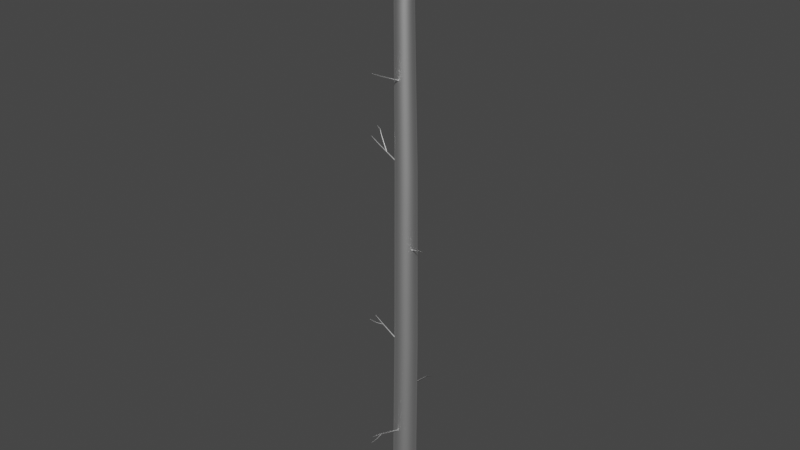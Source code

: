 # Source: Tree5_003.blend  (saved by Blender 2.91.10; exported with 4.5.12 LTS)
import bpy
from mathutils import Matrix  # noqa: F401  (used for matrix-valued properties, if any)

bpy.ops.wm.read_factory_settings(use_empty=True)
scene = bpy.context.scene
scene.name = 'Scene'

# ---- materials (node trees are filled in below, after node groups)
mat_tree005mat = bpy.data.materials.new('Tree005Mat')
mat_tree005mat.use_transparent_shadow = False
mat_tree005mat.roughness = 0.5528
mat_tree005mat.specular_intensity = 1.0
mat_tree005mat.metallic = 1.0

# ---- material node trees
mat_tree005mat.use_nodes = True; mat_tree005mat.node_tree.nodes.clear()
_N = mat_tree005mat.node_tree.nodes; _L = mat_tree005mat.node_tree.links
n0 = _N.new('ShaderNodeBsdfPrincipled'); n0.name = 'Principled BSDF'; n0.location = (10, 300)
n0.distribution = 'GGX'
n0.subsurface_method = 'BURLEY'
n0.inputs[1].default_value = 1.0
n0.inputs[2].default_value = 0.5528
n0.inputs[3].default_value = 1.45
n0.inputs[13].default_value = 1.0
n0.inputs[27].default_value = (0.0, 0.0, 0.0, 1.0)
n1 = _N.new('ShaderNodeOutputMaterial'); n1.name = 'Material Output'; n1.location = (300, 300)
n2 = _N.new('ShaderNodeNormalMap'); n2.name = 'Normal Map'; n2.location = (-300, -300)
n2.label = 'Normal/Map'
_L.new(n0.outputs[0], n1.inputs[0])
_L.new(n2.outputs[0], n0.inputs[5])
n1.is_active_output = True

# ---- world
world_world = bpy.data.worlds.new('World'); scene.world = world_world
world_world.use_nodes = True; world_world.node_tree.nodes.clear()
_N = world_world.node_tree.nodes; _L = world_world.node_tree.links
n0 = _N.new('ShaderNodeOutputWorld'); n0.name = 'World Output'; n0.location = (300, 300)
n1 = _N.new('ShaderNodeBackground'); n1.name = 'Background'; n1.location = (10, 300)
n1.inputs[0].default_value = (0.05088, 0.05088, 0.05088, 1.0)
_L.new(n1.outputs[0], n0.inputs[0])
n0.is_active_output = True
world_world.color = (0.05088, 0.05088, 0.05088)
world_world.use_sun_shadow = False
world_world.sun_shadow_jitter_overblur = 0.0

# ---- meshes
me_tree005mesh = bpy.data.meshes.new('Tree005Mesh')
me_tree005mesh.from_pydata([(-0.06472, 0.6639, 0.01576), (-0.06472, 0.6639, 1.339), (0.09684, 0.6383, 0.01576), (0.09684, 0.6383, 1.339), (0.2426, 0.564, 0.01576), (0.2426, 0.564, 1.339), (0.3582, 0.4483, 0.01576), (0.3582, 0.4483, 1.339), (0.4325, 0.3026, 0.01576), (0.4325, 0.3026, 1.339), (0.4581, 0.141, 0.01576), (0.4581, 0.141, 1.339), (0.4325, -0.02051, 0.01576), (0.4325, -0.02051, 1.339), (0.3582, -0.1663, 0.01576), (0.3582, -0.1663, 1.339), (0.2426, -0.2819, 0.01576), (0.2426, -0.2819, 1.339), (0.09684, -0.3562, 0.01576), (0.09684, -0.3562, 1.339), (-0.06472, -0.3818, 0.01576), (-0.06472, -0.3818, 1.339), (-0.2263, -0.3562, 0.01576), (-0.2263, -0.3562, 1.339), (-0.372, -0.2819, 0.01576), (-0.372, -0.2819, 1.339), (-0.4877, -0.1663, 0.01576), (-0.4877, -0.1663, 1.339), (-0.5619, -0.02051, 0.01576), (-0.5619, -0.02051, 1.339), (-0.5875, 0.141, 0.01576), (-0.5875, 0.141, 1.339), (-0.5619, 0.3026, 0.01576), (-0.5619, 0.3026, 1.339), (-0.4877, 0.4483, 0.01576), (-0.4877, 0.4483, 1.339), (-0.372, 0.564, 0.01576), (-0.372, 0.564, 1.339), (-0.2263, 0.6383, 0.01576), (-0.2263, 0.6383, 1.339), (-0.001505, 0.6404, 7.882), (0.1528, 0.616, 7.882), (0.292, 0.545, 7.882), (0.4025, 0.4346, 7.882), (0.4734, 0.2954, 7.882), (0.4978, 0.141, 7.882), (0.4734, -0.01326, 7.882), (0.4025, -0.1525, 7.882), (0.292, -0.2629, 7.882), (0.1528, -0.3339, 7.882), (-0.001505, -0.3583, 7.882), (-0.1558, -0.3339, 7.882), (-0.295, -0.2629, 7.882), (-0.4055, -0.1525, 7.882), (-0.4764, -0.01326, 7.882), (-0.5009, 0.141, 7.882), (-0.4764, 0.2954, 7.882), (-0.4055, 0.4346, 7.882), (-0.295, 0.545, 7.882), (-0.1558, 0.616, 7.882), (-0.02258, 0.5983, 16.21), (0.1187, 0.5759, 16.21), (0.2462, 0.5109, 16.21), (0.3473, 0.4098, 16.21), (0.4123, 0.2823, 16.21), (0.4347, 0.141, 16.21), (0.4123, -0.0002468, 16.21), (0.3473, -0.1277, 16.21), (0.2462, -0.2289, 16.21), (0.1187, -0.2938, 16.21), (-0.02258, -0.3162, 16.21), (-0.1639, -0.2938, 16.21), (-0.2913, -0.2289, 16.21), (-0.3925, -0.1277, 16.21), (-0.4574, -0.0002464, 16.21), (-0.4798, 0.141, 16.21), (-0.4574, 0.2823, 16.21), (-0.3925, 0.4098, 16.21), (-0.2913, 0.5109, 16.21), (-0.1639, 0.5759, 16.21), (-0.1279, 0.5358, 22.97), (-0.005957, 0.5165, 22.97), (0.1041, 0.4604, 22.97), (0.1914, 0.3731, 22.97), (0.2475, 0.263, 22.97), (0.2668, 0.141, 22.97), (0.2475, 0.01907, 22.97), (0.1914, -0.09097, 22.97), (0.1041, -0.1783, 22.97), (-0.005958, -0.2344, 22.97), (-0.1279, -0.2537, 22.97), (-0.2499, -0.2344, 22.97), (-0.36, -0.1783, 22.97), (-0.4473, -0.09097, 22.97), (-0.5033, 0.01907, 22.97), (-0.5227, 0.141, 22.97), (-0.5033, 0.263, 22.97), (-0.4473, 0.3731, 22.97), (-0.3599, 0.4604, 22.97), (-0.2499, 0.5165, 22.97), (0.06171, 0.4593, 27.46), (0.1601, 0.4437, 27.46), (0.2488, 0.3985, 27.46), (0.3192, 0.3281, 27.46), (0.3644, 0.2394, 27.46), (0.38, 0.141, 27.46), (0.3644, 0.0427, 27.46), (0.3192, -0.04602, 27.46), (0.2488, -0.1164, 27.46), (0.1601, -0.1616, 27.46), (0.06171, -0.1772, 27.46), (-0.03664, -0.1616, 27.46), (-0.1254, -0.1164, 27.46), (-0.1958, -0.04602, 27.46), (-0.241, 0.0427, 27.46), (-0.2565, 0.141, 27.46), (-0.241, 0.2394, 27.46), (-0.1958, 0.3281, 27.46), (-0.1254, 0.3985, 27.46), (-0.03664, 0.4437, 27.46), (-0.2159, 0.1573, 21.27), (-0.8473, 1.56, 21.09), (-0.221, 0.1515, 21.25), (-0.8486, 1.558, 21.08), (-0.2179, 0.1497, 21.23), (-0.8478, 1.558, 21.08), (-0.2074, 0.1525, 21.22), (-0.8451, 1.559, 21.07), (-0.1923, 0.1591, 21.21), (-0.8412, 1.56, 21.07), (-0.1767, 0.1678, 21.21), (-0.8371, 1.562, 21.07), (-0.1648, 0.1761, 21.22), (-0.8341, 1.565, 21.08), (-0.1596, 0.1819, 21.24), (-0.8327, 1.566, 21.08), (-0.1627, 0.1837, 21.26), (-0.8335, 1.567, 21.08), (-0.1732, 0.1809, 21.27), (-0.8362, 1.566, 21.09), (-0.1883, 0.1743, 21.28), (-0.8401, 1.564, 21.09), (-0.2039, 0.1656, 21.28), (-0.8442, 1.562, 21.09), (-0.491, 0.7254, 21.18), (-0.4951, 0.7207, 21.16), (-0.4926, 0.7193, 21.15), (-0.4841, 0.7216, 21.14), (-0.472, 0.7269, 21.13), (-0.4594, 0.7339, 21.13), (-0.4497, 0.7406, 21.14), (-0.4456, 0.7453, 21.16), (-0.4481, 0.7467, 21.17), (-0.4566, 0.7444, 21.18), (-0.4687, 0.7391, 21.19), (-0.4813, 0.7322, 21.19), (-0.6812, 1.208, 21.15), (-0.6843, 1.204, 21.14), (-0.6824, 1.203, 21.13), (-0.676, 1.205, 21.12), (-0.6668, 1.209, 21.12), (-0.6572, 1.214, 21.12), (-0.6499, 1.219, 21.12), (-0.6468, 1.223, 21.13), (-0.6487, 1.224, 21.15), (-0.6551, 1.222, 21.15), (-0.6643, 1.218, 21.16), (-0.6738, 1.213, 21.16), (0.2698, 0.07386, 25.99), (1.291, 0.3333, 25.93), (0.2736, 0.0528, 25.98), (1.291, 0.3292, 25.92), (0.2784, 0.03268, 25.99), (1.292, 0.3252, 25.93), (0.2828, 0.01888, 26.01), (1.293, 0.3225, 25.93), (0.2857, 0.0151, 26.03), (1.294, 0.3217, 25.93), (0.2863, 0.02236, 26.05), (1.294, 0.3231, 25.94), (0.2844, 0.03871, 26.06), (1.293, 0.3264, 25.94), (0.2805, 0.05977, 26.07), (1.293, 0.3305, 25.94), (0.2757, 0.0799, 26.06), (1.292, 0.3345, 25.94), (0.2713, 0.0937, 26.04), (1.291, 0.3373, 25.94), (0.2684, 0.09748, 26.02), (1.29, 0.338, 25.93), (0.2678, 0.09022, 26.0), (1.29, 0.3366, 25.93), (0.681, 0.07517, 25.9), (0.6835, 0.06177, 25.9), (0.6865, 0.04896, 25.9), (0.6893, 0.04018, 25.91), (0.6912, 0.03778, 25.93), (0.6915, 0.0424, 25.94), (0.6903, 0.05281, 25.95), (0.6879, 0.06621, 25.95), (0.6848, 0.07901, 25.95), (0.682, 0.08779, 25.94), (0.6801, 0.0902, 25.92), (0.6798, 0.08558, 25.91), (-0.0288, -0.06512, 19.97), (-0.2397, -1.6, 20.66), (-0.02922, -0.07247, 19.96), (-0.2398, -1.601, 20.66), (-0.0385, -0.07785, 19.94), (-0.2422, -1.603, 20.65), (-0.05414, -0.07982, 19.93), (-0.2463, -1.603, 20.65), (-0.07196, -0.07785, 19.93), (-0.2509, -1.603, 20.65), (-0.08717, -0.07247, 19.94), (-0.2548, -1.601, 20.65), (-0.09572, -0.06512, 19.95), (-0.257, -1.6, 20.65), (-0.09529, -0.05777, 19.97), (-0.2569, -1.598, 20.66), (-0.08602, -0.05239, 19.98), (-0.2545, -1.596, 20.66), (-0.07038, -0.05042, 19.99), (-0.2505, -1.596, 20.67), (-0.05256, -0.05239, 19.99), (-0.2459, -1.596, 20.67), (-0.03734, -0.05777, 19.99), (-0.2419, -1.598, 20.66), (-0.1816, -1.248, 20.49), (-0.1818, -1.253, 20.48), (-0.1875, -1.256, 20.47), (-0.1971, -1.257, 20.47), (-0.208, -1.256, 20.47), (-0.2173, -1.253, 20.47), (-0.2225, -1.248, 20.48), (-0.2222, -1.244, 20.49), (-0.2166, -1.241, 20.5), (-0.207, -1.239, 20.5), (-0.1961, -1.241, 20.5), (-0.1868, -1.244, 20.5), (-0.1647, -1.317, 3.984), (-0.2451, -1.913, 3.808), (-0.1663, -1.315, 3.978), (-0.2456, -1.912, 3.806), (-0.171, -1.314, 3.973), (-0.2472, -1.912, 3.805), (-0.1775, -1.312, 3.971), (-0.2495, -1.912, 3.804), (-0.1841, -1.312, 3.973), (-0.2517, -1.911, 3.805), (-0.189, -1.312, 3.978), (-0.2534, -1.912, 3.806), (-0.1909, -1.314, 3.984), (-0.2541, -1.912, 3.808), (-0.1893, -1.315, 3.991), (-0.2535, -1.912, 3.811), (-0.1846, -1.317, 3.995), (-0.2519, -1.913, 3.812), (-0.1781, -1.318, 3.997), (-0.2497, -1.913, 3.813), (-0.1715, -1.318, 3.995), (-0.2474, -1.914, 3.812), (-0.1666, -1.318, 3.991), (-0.2457, -1.913, 3.811), (-0.1998, -1.584, 3.874), (-0.2011, -1.583, 3.869), (-0.2047, -1.582, 3.865), (-0.2097, -1.581, 3.864), (-0.2148, -1.581, 3.865), (-0.2186, -1.581, 3.869), (-0.2201, -1.582, 3.874), (-0.2189, -1.583, 3.879), (-0.2153, -1.584, 3.883), (-0.2102, -1.585, 3.884), (-0.2051, -1.585, 3.883), (-0.2013, -1.585, 3.879), (-0.003875, -0.3689, 3.703), (-0.2295, -1.82, 4.096), (-0.008798, -0.371, 3.686), (-0.2308, -1.821, 4.092), (-0.02162, -0.3714, 3.674), (-0.2341, -1.821, 4.089), (-0.0389, -0.37, 3.669), (-0.2385, -1.821, 4.087), (-0.05601, -0.3673, 3.674), (-0.243, -1.82, 4.089), (-0.06836, -0.3638, 3.686), (-0.2462, -1.819, 4.092), (-0.07266, -0.3606, 3.703), (-0.2473, -1.818, 4.096), (-0.06773, -0.3586, 3.72), (-0.246, -1.818, 4.101), (-0.05491, -0.3582, 3.733), (-0.2427, -1.818, 4.104), (-0.03763, -0.3595, 3.738), (-0.2382, -1.818, 4.105), (-0.02052, -0.3623, 3.733), (-0.2338, -1.819, 4.104), (-0.008166, -0.3657, 3.72), (-0.2306, -1.82, 4.101), (-0.1712, -1.437, 4.023), (-0.1742, -1.439, 4.013), (-0.182, -1.439, 4.005), (-0.1926, -1.438, 4.002), (-0.203, -1.436, 4.005), (-0.2106, -1.434, 4.013), (-0.2132, -1.432, 4.023), (-0.2102, -1.431, 4.033), (-0.2024, -1.431, 4.041), (-0.1918, -1.432, 4.044), (-0.1813, -1.433, 4.041), (-0.1738, -1.435, 4.033), (0.004372, 0.5786, 5.725), (0.0009038, 1.966, 5.372), (0.01193, 0.5733, 5.71), (0.002858, 1.965, 5.368), (0.02661, 0.5702, 5.7), (0.00665, 1.964, 5.366), (0.04446, 0.57, 5.698), (0.01126, 1.964, 5.365), (0.06071, 0.5729, 5.705), (0.01546, 1.965, 5.367), (0.07101, 0.578, 5.719), (0.01813, 1.966, 5.371), (0.07259, 0.584, 5.736), (0.01853, 1.968, 5.375), (0.06503, 0.5893, 5.751), (0.01658, 1.969, 5.379), (0.05035, 0.5924, 5.761), (0.01279, 1.97, 5.381), (0.0325, 0.5926, 5.763), (0.008173, 1.97, 5.382), (0.01625, 0.5897, 5.756), (0.003972, 1.969, 5.38), (0.005951, 0.5846, 5.742), (0.001313, 1.968, 5.376), (0.0006034, 1.583, 5.573), (0.005225, 1.58, 5.564), (0.01419, 1.578, 5.558), (0.02511, 1.578, 5.557), (0.03504, 1.58, 5.561), (0.04134, 1.583, 5.569), (0.0423, 1.587, 5.58), (0.03768, 1.59, 5.589), (0.02871, 1.592, 5.595), (0.0178, 1.592, 5.596), (0.007862, 1.59, 5.592), (0.001568, 1.587, 5.583), (-1.091, -0.1001, 8.706), (-1.713, -0.2414, 8.777), (-1.092, -0.1038, 8.7), (-1.713, -0.2427, 8.775), (-1.093, -0.1041, 8.693), (-1.714, -0.2428, 8.773), (-1.095, -0.101, 8.688), (-1.714, -0.2417, 8.771), (-1.096, -0.09536, 8.684), (-1.715, -0.2398, 8.77), (-1.097, -0.08863, 8.684), (-1.715, -0.2375, 8.77), (-1.098, -0.08264, 8.687), (-1.715, -0.2354, 8.771), (-1.097, -0.07899, 8.693), (-1.715, -0.2342, 8.773), (-1.096, -0.07866, 8.7), (-1.715, -0.234, 8.775), (-1.094, -0.08174, 8.706), (-1.714, -0.2351, 8.777), (-1.093, -0.0874, 8.709), (-1.714, -0.237, 8.778), (-1.092, -0.09413, 8.709), (-1.713, -0.2394, 8.778), (-1.384, -0.1943, 8.715), (-1.384, -0.1972, 8.711), (-1.385, -0.1974, 8.705), (-1.387, -0.195, 8.701), (-1.388, -0.1906, 8.698), (-1.389, -0.1854, 8.698), (-1.389, -0.1808, 8.7), (-1.389, -0.1779, 8.705), (-1.388, -0.1777, 8.71), (-1.386, -0.1801, 8.715), (-1.385, -0.1845, 8.717), (-1.384, -0.1897, 8.717), (-0.0265, -0.2305, 8.244), (-1.563, -0.02848, 8.931), (-0.03375, -0.2402, 8.231), (-1.565, -0.031, 8.927), (-0.04134, -0.2412, 8.215), (-1.567, -0.03125, 8.923), (-0.04723, -0.2332, 8.2), (-1.568, -0.02917, 8.919), (-0.04984, -0.2183, 8.19), (-1.569, -0.02532, 8.917), (-0.04848, -0.2005, 8.189), (-1.568, -0.02072, 8.916), (-0.04351, -0.1846, 8.195), (-1.567, -0.01661, 8.918), (-0.03626, -0.1748, 8.208), (-1.565, -0.01409, 8.922), (-0.02867, -0.1738, 8.225), (-1.563, -0.01383, 8.926), (-0.02278, -0.1819, 8.239), (-1.562, -0.01591, 8.93), (-0.02016, -0.1968, 8.249), (-1.561, -0.01977, 8.932), (-0.02152, -0.2146, 8.251), (-1.561, -0.02437, 8.932), (-0.8333, -0.1289, 8.605), (-0.8379, -0.138, 8.597), (-0.8434, -0.1415, 8.586), (-0.8483, -0.1384, 8.575), (-0.8512, -0.1297, 8.566), (-0.8515, -0.1175, 8.562), (-0.849, -0.1052, 8.564), (-0.8444, -0.09612, 8.572), (-0.8389, -0.09263, 8.583), (-0.834, -0.09569, 8.594), (-0.8311, -0.1045, 8.603), (-0.8308, -0.1166, 8.607), (-0.7426, 0.9042, 10.89), (-1.006, 1.378, 10.58), (-0.7386, 0.909, 10.9), (-1.004, 1.38, 10.58), (-0.7373, 0.9135, 10.9), (-1.004, 1.381, 10.58), (-0.7392, 0.9166, 10.91), (-1.005, 1.382, 10.58), (-0.7437, 0.9174, 10.91), (-1.006, 1.383, 10.58), (-0.7496, 0.9158, 10.91), (-1.008, 1.382, 10.59), (-0.7553, 0.912, 10.91), (-1.01, 1.381, 10.59), (-0.7593, 0.9072, 10.91), (-1.012, 1.379, 10.58), (-0.7606, 0.9027, 10.91), (-1.012, 1.378, 10.58), (-0.7587, 0.8996, 10.9), (-1.011, 1.376, 10.58), (-0.7542, 0.8988, 10.9), (-1.01, 1.376, 10.58), (-0.7483, 0.9005, 10.89), (-1.008, 1.377, 10.58), (-0.8406, 1.141, 10.75), (-0.8375, 1.144, 10.76), (-0.8366, 1.148, 10.76), (-0.8381, 1.15, 10.76), (-0.8415, 1.151, 10.77), (-0.8461, 1.15, 10.77), (-0.8505, 1.147, 10.77), (-0.8537, 1.143, 10.77), (-0.8546, 1.14, 10.76), (-0.8531, 1.137, 10.76), (-0.8496, 1.137, 10.76), (-0.8451, 1.138, 10.75), (0.002533, 0.564, 11.42), (-1.126, 1.101, 10.6), (0.009345, 0.5801, 11.42), (-1.124, 1.105, 10.6), (0.009836, 0.5947, 11.43), (-1.124, 1.109, 10.61), (0.003874, 0.6038, 11.45), (-1.126, 1.111, 10.61), (-0.006945, 0.6049, 11.46), (-1.128, 1.112, 10.61), (-0.01972, 0.5979, 11.47), (-1.132, 1.11, 10.62), (-0.03103, 0.5845, 11.48), (-1.135, 1.107, 10.62), (-0.03784, 0.5684, 11.47), (-1.136, 1.102, 10.62), (-0.03833, 0.5538, 11.46), (-1.136, 1.099, 10.61), (-0.03237, 0.5447, 11.45), (-1.135, 1.096, 10.61), (-0.02155, 0.5436, 11.43), (-1.132, 1.096, 10.61), (-0.008775, 0.5506, 11.42), (-1.129, 1.098, 10.6), (-0.8369, 0.9388, 10.82), (-0.8327, 0.9486, 10.82), (-0.8324, 0.9575, 10.82), (-0.836, 0.9631, 10.83), (-0.8427, 0.9638, 10.84), (-0.8505, 0.9595, 10.85), (-0.8574, 0.9513, 10.85), (-0.8615, 0.9415, 10.85), (-0.8618, 0.9326, 10.84), (-0.8582, 0.927, 10.83), (-0.8516, 0.9263, 10.82), (-0.8438, 0.9306, 10.82), (-0.8732, -0.05574, 16.83), (-1.578, 0.1999, 17.7), (-0.8811, -0.05468, 16.82), (-1.58, 0.2002, 17.7), (-0.8869, -0.04886, 16.81), (-1.581, 0.2014, 17.7), (-0.889, -0.03984, 16.81), (-1.582, 0.2034, 17.7), (-0.8869, -0.03003, 16.81), (-1.581, 0.2055, 17.7), (-0.8811, -0.02208, 16.81), (-1.58, 0.2072, 17.7), (-0.8732, -0.01809, 16.82), (-1.578, 0.2081, 17.7), (-0.8652, -0.01915, 16.82), (-1.577, 0.2078, 17.7), (-0.8594, -0.02497, 16.83), (-1.575, 0.2066, 17.7), (-0.8573, -0.03399, 16.83), (-1.575, 0.2046, 17.7), (-0.8594, -0.04379, 16.83), (-1.575, 0.2025, 17.7), (-0.8652, -0.05175, 16.83), (-1.577, 0.2008, 17.7), (-1.301, 0.1145, 17.42), (-1.307, 0.1153, 17.42), (-1.312, 0.1198, 17.41), (-1.313, 0.1266, 17.41), (-1.312, 0.1341, 17.41), (-1.307, 0.1401, 17.41), (-1.301, 0.1432, 17.42), (-1.295, 0.1424, 17.42), (-1.291, 0.1379, 17.43), (-1.289, 0.1311, 17.43), (-1.291, 0.1236, 17.43), (-1.295, 0.1176, 17.43), (-1.39, 0.1688, 17.6), (-1.393, 0.1692, 17.59), (-1.395, 0.1713, 17.59), (-1.396, 0.1747, 17.59), (-1.395, 0.1784, 17.59), (-1.393, 0.1814, 17.59), (-1.39, 0.1829, 17.59), (-1.387, 0.1825, 17.6), (-1.384, 0.1803, 17.6), (-1.384, 0.1769, 17.6), (-1.384, 0.1732, 17.6), (-1.387, 0.1703, 17.6), (-0.241, -0.1408, 16.55), (-1.775, 0.07012, 17.24), (-0.2484, -0.1404, 16.53), (-1.777, 0.07023, 17.23), (-0.2537, -0.1311, 16.52), (-1.779, 0.07263, 17.23), (-0.2557, -0.1155, 16.51), (-1.779, 0.07667, 17.23), (-0.2537, -0.09765, 16.51), (-1.779, 0.08128, 17.22), (-0.2484, -0.08243, 16.52), (-1.777, 0.08521, 17.23), (-0.241, -0.07389, 16.53), (-1.775, 0.08742, 17.23), (-0.2337, -0.07431, 16.55), (-1.774, 0.08731, 17.23), (-0.2283, -0.08359, 16.56), (-1.772, 0.08491, 17.24), (-0.2263, -0.09923, 16.57), (-1.772, 0.08087, 17.24), (-0.2283, -0.117, 16.57), (-1.772, 0.07626, 17.24), (-0.2337, -0.1323, 16.56), (-1.774, 0.07233, 17.24), (-1.424, 0.01198, 17.07), (-1.429, 0.01224, 17.06), (-1.432, 0.01791, 17.05), (-1.433, 0.02747, 17.04), (-1.432, 0.03836, 17.04), (-1.429, 0.04766, 17.05), (-1.424, 0.05288, 17.05), (-1.42, 0.05262, 17.06), (-1.416, 0.04696, 17.07), (-1.415, 0.03739, 17.08), (-1.416, 0.0265, 17.08), (-1.42, 0.0172, 17.07), (0.3768, 0.04176, 12.81), (1.256, -0.3363, 13.15), (0.383, 0.04693, 12.8), (1.258, -0.3354, 13.15), (0.3875, 0.04608, 12.78), (1.258, -0.3356, 13.14), (0.3891, 0.03943, 12.77), (1.259, -0.3367, 13.14), (0.3875, 0.02877, 12.77), (1.258, -0.3385, 13.14), (0.383, 0.01696, 12.77), (1.258, -0.3406, 13.14), (0.3768, 0.007149, 12.77), (1.256, -0.3423, 13.14), (0.3707, 0.001978, 12.78), (1.255, -0.3431, 13.14), (0.3662, 0.002831, 12.79), (1.255, -0.343, 13.15), (0.3646, 0.009478, 12.8), (1.254, -0.3419, 13.15), (0.3662, 0.02014, 12.81), (1.255, -0.34, 13.15), (0.3707, 0.03195, 12.81), (1.255, -0.338, 13.15), (1.039, -0.3195, 13.14), (1.041, -0.3179, 13.13), (1.043, -0.3182, 13.13), (1.043, -0.3202, 13.13), (1.043, -0.3233, 13.12), (1.041, -0.3269, 13.12), (1.039, -0.3298, 13.13), (1.038, -0.3314, 13.13), (1.036, -0.3311, 13.13), (1.036, -0.3291, 13.13), (1.036, -0.3259, 13.14), (1.038, -0.3224, 13.14), (0.8387, -0.2092, 13.03), (1.145, -0.5913, 13.4), (0.8428, -0.2084, 13.03), (1.147, -0.5909, 13.4), (0.8458, -0.2096, 13.03), (1.148, -0.5915, 13.4), (0.8469, -0.2125, 13.02), (1.148, -0.5927, 13.4), (0.8458, -0.2163, 13.02), (1.148, -0.5943, 13.4), (0.8428, -0.22, 13.02), (1.147, -0.5959, 13.4), (0.8387, -0.2225, 13.02), (1.145, -0.597, 13.4), (0.8346, -0.2233, 13.02), (1.143, -0.5974, 13.4), (0.8316, -0.2221, 13.03), (1.142, -0.5968, 13.4), (0.8305, -0.2192, 13.03), (1.141, -0.5956, 13.4), (0.8316, -0.2154, 13.03), (1.142, -0.594, 13.4), (0.8346, -0.2117, 13.03), (1.143, -0.5924, 13.4), (0.9662, -0.4266, 13.24), (0.9698, -0.4259, 13.24), (0.9725, -0.427, 13.24), (0.9734, -0.4296, 13.24), (0.9725, -0.4329, 13.23), (0.9698, -0.4362, 13.23), (0.9662, -0.4384, 13.23), (0.9626, -0.4391, 13.23), (0.96, -0.4381, 13.24), (0.959, -0.4355, 13.24), (0.96, -0.4321, 13.24), (0.9626, -0.4289, 13.25)], [], [(38, 39, 1), (0, 38, 1), (0, 1, 3), (0, 3, 2), (2, 3, 5), (7, 6, 4), (5, 7, 4), (2, 5, 4), (6, 7, 9), (11, 10, 8), (9, 11, 8), (6, 9, 8), (10, 11, 13), (15, 14, 12), (13, 15, 12), (10, 13, 12), (14, 15, 17), (19, 18, 16), (17, 19, 16), (14, 17, 16), (18, 19, 21), (23, 22, 20), (21, 23, 20), (18, 21, 20), (22, 23, 25), (27, 26, 24), (25, 27, 24), (22, 25, 24), (26, 27, 29), (31, 30, 28), (29, 31, 28), (26, 29, 28), (30, 31, 33), (35, 34, 32), (33, 35, 32), (30, 33, 32), (34, 35, 37), (39, 38, 36), (37, 39, 36), (34, 37, 36), (25, 23, 51), (25, 51, 52), (27, 25, 52), (27, 52, 53), (37, 35, 57), (37, 57, 58), (58, 59, 39), (37, 58, 39), (1, 39, 59), (1, 59, 40), (3, 1, 40), (3, 40, 41), (13, 11, 45), (13, 45, 46), (46, 47, 15), (13, 46, 15), (21, 19, 49), (21, 49, 50), (23, 21, 50), (23, 50, 51), (33, 31, 55), (33, 55, 56), (56, 57, 35), (33, 56, 35), (9, 7, 43), (9, 43, 44), (44, 45, 11), (9, 44, 11), (17, 15, 47), (17, 47, 48), (19, 17, 48), (19, 48, 49), (29, 27, 53), (29, 53, 54), (54, 55, 31), (29, 54, 31), (5, 3, 41), (5, 41, 42), (42, 43, 7), (5, 42, 7), (56, 55, 75), (56, 75, 76), (76, 77, 57), (56, 76, 57), (48, 47, 67), (48, 67, 68), (49, 48, 68), (49, 68, 69), (42, 41, 61), (42, 61, 62), (62, 63, 43), (42, 62, 43), (50, 49, 69), (50, 69, 70), (70, 71, 51), (50, 70, 51), (58, 57, 77), (58, 77, 78), (78, 79, 59), (58, 78, 59), (44, 43, 63), (44, 63, 64), (64, 65, 45), (44, 64, 45), (52, 51, 71), (52, 71, 72), (72, 73, 53), (52, 72, 53), (40, 59, 79), (40, 79, 60), (60, 61, 41), (40, 60, 41), (46, 45, 65), (46, 65, 66), (66, 67, 47), (46, 66, 47), (54, 53, 73), (54, 73, 74), (74, 75, 55), (54, 74, 55), (72, 71, 91), (72, 91, 92), (73, 72, 92), (73, 92, 93), (66, 65, 85), (66, 85, 86), (86, 87, 67), (66, 86, 67), (74, 73, 93), (74, 93, 94), (94, 95, 75), (74, 94, 75), (68, 67, 87), (68, 87, 88), (88, 89, 69), (68, 88, 69), (60, 79, 99), (60, 99, 80), (61, 60, 80), (61, 80, 81), (76, 75, 95), (76, 95, 96), (96, 97, 77), (76, 96, 77), (62, 61, 81), (62, 81, 82), (82, 83, 63), (62, 82, 63), (70, 69, 89), (70, 89, 90), (90, 91, 71), (70, 90, 71), (78, 77, 97), (78, 97, 98), (98, 99, 79), (78, 98, 79), (64, 63, 83), (64, 83, 84), (84, 85, 65), (64, 84, 65), (90, 89, 109), (90, 109, 110), (110, 111, 91), (90, 110, 91), (82, 81, 101), (82, 101, 102), (83, 82, 102), (83, 102, 103), (98, 97, 117), (98, 117, 118), (118, 119, 99), (98, 118, 99), (84, 83, 103), (84, 103, 104), (104, 105, 85), (84, 104, 85), (92, 91, 111), (92, 111, 112), (112, 113, 93), (92, 112, 93), (80, 99, 119), (80, 119, 100), (100, 101, 81), (80, 100, 81), (86, 85, 105), (86, 105, 106), (106, 107, 87), (86, 106, 87), (94, 93, 113), (94, 113, 114), (114, 115, 95), (94, 114, 95), (88, 87, 107), (88, 107, 108), (108, 109, 89), (88, 108, 89), (96, 95, 115), (96, 115, 116), (116, 117, 97), (96, 116, 97), (121, 123, 156, 167), (123, 125, 157, 156), (127, 129, 159, 158), (157, 125, 127, 158), (137, 139, 164, 163), (163, 162, 135, 137), (162, 161, 133, 135), (161, 160, 131, 133), (159, 129, 131, 160), (166, 165, 141, 143), (164, 139, 141, 165), (140, 155, 144, 142), (145, 146, 122, 120), (142, 144, 145, 120), (134, 152, 153, 136), (153, 154, 138, 136), (154, 155, 140, 138), (128, 126, 148, 149), (149, 150, 130, 128), (150, 151, 132, 130), (151, 152, 134, 132), (124, 147, 148, 126), (146, 147, 124, 122), (154, 167, 156, 155), (157, 158, 145, 144), (155, 156, 157, 144), (151, 164, 165, 152), (165, 166, 153, 152), (166, 167, 154, 153), (148, 147, 160, 161), (161, 162, 149, 148), (162, 163, 150, 149), (163, 164, 151, 150), (146, 159, 160, 147), (158, 159, 146, 145), (175, 177, 195, 194), (193, 173, 175, 194), (181, 183, 198, 197), (197, 196, 179, 181), (195, 177, 179, 196), (185, 187, 200, 199), (198, 183, 185, 199), (192, 203, 169, 171), (203, 202, 191, 169), (202, 201, 189, 191), (200, 187, 189, 201), (186, 184, 200, 201), (188, 186, 201, 202), (190, 188, 202, 203), (192, 168, 190, 203), (192, 193, 170, 168), (182, 180, 198, 199), (200, 184, 182, 199), (176, 174, 195, 196), (178, 176, 196, 197), (198, 180, 178, 197), (172, 170, 193, 194), (195, 174, 172, 194), (205, 207, 228, 239), (207, 209, 229, 228), (211, 213, 231, 230), (229, 209, 211, 230), (215, 217, 233, 232), (231, 213, 215, 232), (219, 221, 235, 234), (233, 217, 219, 234), (238, 237, 225, 227), (237, 236, 223, 225), (235, 221, 223, 236), (218, 235, 236, 220), (220, 236, 237, 222), (222, 237, 238, 224), (239, 226, 224, 238), (214, 233, 234, 216), (235, 218, 216, 234), (210, 231, 232, 212), (233, 214, 212, 232), (206, 229, 230, 208), (231, 210, 208, 230), (228, 204, 226, 239), (245, 247, 266, 265), (264, 243, 245, 265), (249, 251, 268, 267), (266, 247, 249, 267), (253, 255, 270, 269), (268, 251, 253, 269), (257, 259, 272, 271), (270, 255, 257, 271), (261, 263, 274, 273), (272, 259, 261, 273), (274, 263, 241, 275), (262, 260, 274, 275), (264, 240, 262, 275), (258, 256, 272, 273), (274, 260, 258, 273), (254, 252, 270, 271), (272, 256, 254, 271), (250, 248, 268, 269), (270, 252, 250, 269), (246, 244, 266, 267), (268, 248, 246, 267), (242, 240, 264, 265), (266, 244, 242, 265), (279, 301, 300, 277), (279, 281, 302, 301), (283, 303, 302, 281), (283, 285, 304, 303), (287, 305, 304, 285), (287, 289, 306, 305), (291, 307, 306, 289), (291, 293, 308, 307), (295, 309, 308, 293), (295, 297, 310, 309), (299, 311, 310, 297), (299, 277, 300, 311), (300, 301, 298, 296), (309, 310, 292, 290), (276, 302, 303, 278), (292, 310, 311, 294), (307, 308, 288, 286), (288, 308, 309, 290), (305, 306, 284, 282), (284, 306, 307, 286), (303, 304, 280, 278), (280, 304, 305, 282), (301, 302, 276, 298), (311, 300, 296, 294), (313, 315, 336, 347), (319, 321, 339, 338), (338, 337, 317, 319), (336, 315, 317, 337), (323, 325, 341, 340), (339, 321, 323, 340), (327, 329, 343, 342), (341, 325, 327, 342), (346, 345, 333, 335), (345, 344, 331, 333), (343, 329, 331, 344), (347, 336, 332, 330), (344, 345, 326, 324), (337, 338, 312, 334), (326, 345, 346, 328), (342, 343, 322, 320), (322, 343, 344, 324), (340, 341, 318, 316), (318, 341, 342, 320), (336, 337, 334, 332), (338, 339, 314, 312), (314, 339, 340, 316), (355, 357, 375, 374), (374, 373, 353, 355), (372, 351, 353, 373), (363, 365, 379, 378), (378, 377, 361, 363), (377, 376, 359, 361), (375, 357, 359, 376), (367, 369, 381, 380), (379, 365, 367, 380), (383, 382, 371, 349), (381, 369, 371, 382), (368, 366, 381, 382), (370, 368, 382, 383), (372, 348, 370, 383), (364, 362, 379, 380), (381, 366, 364, 380), (360, 358, 377, 378), (379, 362, 360, 378), (356, 354, 375, 376), (377, 358, 356, 376), (350, 348, 372, 373), (352, 350, 373, 374), (375, 354, 352, 374), (395, 413, 412, 393), (395, 397, 414, 413), (399, 415, 414, 397), (399, 401, 416, 415), (403, 417, 416, 401), (403, 405, 418, 417), (407, 419, 418, 405), (387, 389, 410, 409), (391, 411, 410), (389, 391, 410), (385, 387, 409, 408), (407, 385, 408, 419), (418, 419, 404, 402), (415, 416, 398, 396), (398, 416, 417, 400), (413, 414, 394, 392), (394, 414, 415, 396), (390, 412, 413, 392), (419, 408, 406, 404), (408, 409, 384, 406), (409, 410, 386, 384), (410, 411, 388, 386), (388, 411, 412, 390), (425, 427, 446, 445), (444, 423, 425, 445), (433, 435, 450, 449), (449, 448, 431, 433), (448, 447, 429, 431), (446, 427, 429, 447), (441, 443, 454, 453), (453, 452, 439, 441), (452, 451, 437, 439), (450, 435, 437, 451), (454, 443, 421, 455), (438, 454, 455, 440), (455, 444, 442, 440), (444, 445, 420, 442), (430, 450, 451, 432), (451, 452, 434, 432), (452, 453, 436, 434), (453, 454, 438, 436), (422, 446, 447, 424), (447, 448, 426, 424), (448, 449, 428, 426), (449, 450, 430, 428), (445, 446, 422, 420), (480, 491, 479, 457), (459, 481, 480, 457), (461, 482, 481, 459), (461, 463, 483, 482), (465, 484, 483, 463), (469, 471, 487, 486), (467, 469, 486, 485), (465, 467, 485, 484), (473, 488, 487, 471), (477, 479, 491, 490), (475, 477, 490, 489), (473, 475, 489, 488), (480, 481, 458, 456), (470, 487, 488, 472), (472, 488, 489, 474), (474, 489, 490, 476), (491, 478, 476, 490), (462, 483, 484, 464), (464, 484, 485, 466), (466, 485, 486, 468), (487, 470, 468, 486), (458, 481, 482, 460), (483, 462, 460, 482), (495, 529, 528, 493), (497, 499, 531, 530), (495, 497, 530, 529), (501, 532, 531, 499), (503, 505, 534, 533), (501, 503, 533, 532), (507, 535, 534, 505), (511, 513, 538, 537), (509, 511, 537, 536), (507, 509, 536, 535), (515, 539, 538, 513), (510, 526, 527, 512), (527, 516, 514, 512), (502, 522, 523, 504), (523, 524, 506, 504), (524, 525, 508, 506), (525, 526, 510, 508), (496, 519, 520, 498), (520, 521, 500, 498), (521, 522, 502, 500), (516, 517, 492, 514), (517, 518, 494, 492), (518, 519, 496, 494), (525, 538, 539, 526), (539, 528, 527, 526), (521, 534, 535, 522), (535, 536, 523, 522), (536, 537, 524, 523), (537, 538, 525, 524), (518, 531, 532, 519), (532, 533, 520, 519), (533, 534, 521, 520), (528, 529, 516, 527), (529, 530, 517, 516), (530, 531, 518, 517), (545, 547, 566, 565), (564, 543, 545, 565), (559, 561, 573, 572), (572, 571, 557, 559), (571, 570, 555, 557), (570, 569, 553, 555), (569, 568, 551, 553), (568, 567, 549, 551), (566, 547, 549, 567), (575, 574, 563, 541), (573, 561, 563, 574), (564, 562, 560, 575), (548, 569, 570, 550), (566, 542, 540, 565), (550, 570, 571, 552), (552, 571, 572, 554), (573, 556, 554, 572), (542, 566, 567, 544), (544, 567, 568, 546), (546, 568, 569, 548), (562, 564, 565, 540), (556, 573, 574, 558), (599, 577, 611, 610), (577, 579, 600, 611), (581, 583, 602, 601), (600, 579, 581, 601), (585, 587, 604, 603), (602, 583, 585, 603), (609, 608, 595, 597), (608, 607, 593, 595), (607, 606, 591, 593), (606, 605, 589, 591), (604, 587, 589, 605), (598, 600, 601, 576), (602, 603, 580, 578), (576, 601, 602, 578), (605, 606, 586, 584), (606, 607, 588, 586), (607, 608, 590, 588), (608, 609, 592, 590), (609, 610, 594, 592), (594, 610, 611, 596), (603, 604, 582, 580), (582, 604, 605, 584), (621, 623, 640, 639), (639, 638, 619, 621), (637, 617, 619, 638), (625, 627, 642, 641), (640, 623, 625, 641), (636, 647, 613, 615), (647, 646, 635, 613), (646, 645, 633, 635), (645, 644, 631, 633), (644, 643, 629, 631), (642, 627, 629, 643), (622, 642, 643, 624), (643, 644, 626, 624), (644, 645, 628, 626), (645, 646, 630, 628), (646, 647, 632, 630), (647, 636, 634, 632), (637, 638, 614, 612), (634, 636, 637, 612), (618, 640, 641, 620), (641, 642, 622, 620), (638, 639, 616, 614), (639, 640, 618, 616), (167, 166, 143, 121), (228, 229, 206, 204), (239, 238, 227, 205), (558, 574, 575, 560), (564, 575, 541, 543), (528, 539, 515, 493), (610, 609, 597, 599), (611, 600, 598, 596), (637, 636, 615, 617), (444, 455, 421, 423), (480, 456, 478, 491), (393, 412, 411, 391), (417, 418, 402, 400), (372, 383, 349, 351), (193, 192, 171, 173), (264, 275, 241, 243), (298, 276, 278, 280, 282, 284, 286, 288, 290, 292, 294, 296), (347, 346, 335, 313), (346, 347, 330, 328)])
me_tree005mesh.polygons.foreach_set('use_smooth', [True] * 562)
me_tree005mesh.materials.append(mat_tree005mat)
me_tree005mesh.use_remesh_fix_poles = True
me_tree005mesh.use_remesh_preserve_attributes = False
me_tree005mesh.use_mirror_vertex_groups = False
me_tree005mesh.update()
me_tree005mesh.normals_split_custom_set([tuple(v) for v in zip(*[iter([-0.309, 0.9511, 5.454e-09, -0.3094, 0.9509, 0.003288, -0.0004803, 1.0, 0.001797, 1.806e-06, 1.0, 5.454e-09, -0.309, 0.9511, 5.454e-09, -0.0004803, 1.0, 0.001797, 1.806e-06, 1.0, 5.454e-09, -0.0004803, 1.0, 0.001797, 0.3086, 0.9512, 0.0003039, 1.806e-06, 1.0, 5.454e-09, 0.3086, 0.9512, 0.0003039, 0.309, 0.9511, 1.896e-07, 0.309, 0.9511, 1.896e-07, 0.3086, 0.9512, 0.0003039, 0.5875, 0.8092, -0.001044, 0.8088, 0.588, -0.002114, 0.809, 0.5878, 2.045e-09, 0.5878, 0.809, 2.395e-07, 0.5875, 0.8092, -0.001044, 0.8088, 0.588, -0.002114, 0.5878, 0.809, 2.395e-07, 0.309, 0.9511, 1.896e-07, 0.5875, 0.8092, -0.001044, 0.5878, 0.809, 2.395e-07, 0.809, 0.5878, 2.045e-09, 0.8088, 0.588, -0.002114, 0.951, 0.3092, -0.002802, 1.0, 3.332e-06, -0.003039, 1.0, 3.097e-06, 2.075e-07, 0.9511, 0.309, 1.547e-07, 0.951, 0.3092, -0.002802, 1.0, 3.332e-06, -0.003039, 0.9511, 0.309, 1.547e-07, 0.809, 0.5878, 2.045e-09, 0.951, 0.3092, -0.002802, 0.9511, 0.309, 1.547e-07, 1.0, 3.097e-06, 2.075e-07, 1.0, 3.332e-06, -0.003039, 0.951, -0.3092, -0.002802, 0.8088, -0.588, -0.002114, 0.809, -0.5878, 5.065e-08, 0.9511, -0.309, 1.393e-07, 0.951, -0.3092, -0.002802, 0.8088, -0.588, -0.002114, 0.9511, -0.309, 1.393e-07, 1.0, 3.097e-06, 2.075e-07, 0.951, -0.3092, -0.002802, 0.9511, -0.309, 1.393e-07, 0.809, -0.5878, 5.065e-08, 0.8088, -0.588, -0.002114, 0.5875, -0.8092, -0.001044, 0.3086, -0.9512, 0.0003038, 0.309, -0.9511, -2.64e-08, 0.5878, -0.809, -1.583e-07, 0.5875, -0.8092, -0.001044, 0.3086, -0.9512, 0.0003038, 0.5878, -0.809, -1.583e-07, 0.809, -0.5878, 5.065e-08, 0.5875, -0.8092, -0.001044, 0.5878, -0.809, -1.583e-07, 0.309, -0.9511, -2.64e-08, 0.3086, -0.9512, 0.0003038, -0.0004802, -1.0, 0.001797, -0.3094, -0.9509, 0.003288, -0.309, -0.9511, -3.757e-08, -4.466e-07, -1.0, -2.344e-09, -0.0004802, -1.0, 0.001797, -0.3094, -0.9509, 0.003288, -4.466e-07, -1.0, -2.344e-09, 0.309, -0.9511, -2.64e-08, -0.0004802, -1.0, 0.001797, -4.466e-07, -1.0, -2.344e-09, -0.309, -0.9511, -3.757e-08, -0.3094, -0.9509, 0.003288, -0.5881, -0.8088, 0.004633, -0.8092, -0.5875, 0.005699, -0.809, -0.5878, -1.371e-07, -0.5878, -0.809, 2.409e-08, -0.5881, -0.8088, 0.004633, -0.8092, -0.5875, 0.005699, -0.5878, -0.809, 2.409e-08, -0.309, -0.9511, -3.757e-08, -0.5881, -0.8088, 0.004633, -0.5878, -0.809, 2.409e-08, -0.809, -0.5878, -1.371e-07, -0.8092, -0.5875, 0.005699, -0.9511, -0.3089, 0.006383, -1.0, 1.079e-06, 0.006618, -1.0, -6.579e-07, 1.853e-07, -0.9511, -0.309, -1.8e-07, -0.9511, -0.3089, 0.006383, -1.0, 1.079e-06, 0.006618, -0.9511, -0.309, -1.8e-07, -0.809, -0.5878, -1.371e-07, -0.9511, -0.3089, 0.006383, -0.9511, -0.309, -1.8e-07, -1.0, -6.579e-07, 1.853e-07, -1.0, 1.079e-06, 0.006618, -0.9511, 0.3089, 0.006383, -0.8092, 0.5875, 0.005699, -0.809, 0.5878, -3.579e-07, -0.9511, 0.309, 6.481e-08, -0.9511, 0.3089, 0.006383, -0.8092, 0.5875, 0.005699, -0.9511, 0.309, 6.481e-08, -1.0, -6.579e-07, 1.853e-07, -0.9511, 0.3089, 0.006383, -0.9511, 0.309, 6.481e-08, -0.809, 0.5878, -3.579e-07, -0.8092, 0.5875, 0.005699, -0.5881, 0.8088, 0.004632, -0.3094, 0.9509, 0.003288, -0.309, 0.9511, 5.454e-09, -0.5878, 0.809, -2.267e-07, -0.5881, 0.8088, 0.004632, -0.3094, 0.9509, 0.003288, -0.5878, 0.809, -2.267e-07, -0.809, 0.5878, -3.579e-07, -0.5881, 0.8088, 0.004632, -0.5878, 0.809, -2.267e-07, -0.5881, -0.8088, 0.004633, -0.3094, -0.9509, 0.003288, -0.3085, -0.9512, 0.005421, -0.5881, -0.8088, 0.004633, -0.3085, -0.9512, 0.005421, -0.5874, -0.8093, 0.006417, -0.8092, -0.5875, 0.005699, -0.5881, -0.8088, 0.004633, -0.5874, -0.8093, 0.006417, -0.8092, -0.5875, 0.005699, -0.5874, -0.8093, 0.006417, -0.8088, -0.5881, 0.007208, -0.5881, 0.8088, 0.004632, -0.8092, 0.5875, 0.005699, -0.8088, 0.5881, 0.007208, -0.5881, 0.8088, 0.004632, -0.8088, 0.5881, 0.007208, -0.5874, 0.8093, 0.006417, -0.5874, 0.8093, 0.006417, -0.3085, 0.9512, 0.005421, -0.3094, 0.9509, 0.003288, -0.5881, 0.8088, 0.004632, -0.5874, 0.8093, 0.006417, -0.3094, 0.9509, 0.003288, -0.0004803, 1.0, 0.001797, -0.3094, 0.9509, 0.003288, -0.3085, 0.9512, 0.005421, -0.0004803, 1.0, 0.001797, -0.3085, 0.9512, 0.005421, 0.000606, 1.0, 0.004318, 0.3086, 0.9512, 0.0003039, -0.0004803, 1.0, 0.001797, 0.000606, 1.0, 0.004318, 0.3086, 0.9512, 0.0003039, 0.000606, 1.0, 0.004318, 0.3096, 0.9509, 0.003217, 0.951, -0.3092, -0.002802, 1.0, 3.332e-06, -0.003039, 1.0, -3.244e-07, 0.0007576, 0.951, -0.3092, -0.002802, 1.0, -3.244e-07, 0.0007576, 0.9511, -0.3088, 0.0009315, 0.9511, -0.3088, 0.0009315, 0.8092, -0.5875, 0.001437, 0.8088, -0.588, -0.002114, 0.951, -0.3092, -0.002802, 0.9511, -0.3088, 0.0009315, 0.8088, -0.588, -0.002114, -0.0004802, -1.0, 0.001797, 0.3086, -0.9512, 0.0003038, 0.3096, -0.9509, 0.003217, -0.0004802, -1.0, 0.001797, 0.3096, -0.9509, 0.003217, 0.0006053, -1.0, 0.004318, -0.3094, -0.9509, 0.003288, -0.0004802, -1.0, 0.001797, 0.0006053, -1.0, 0.004318, -0.3094, -0.9509, 0.003288, 0.0006053, -1.0, 0.004318, -0.3085, -0.9512, 0.005421, -0.9511, 0.3089, 0.006383, -1.0, 1.079e-06, 0.006618, -1.0, 1.56e-06, 0.007891, -0.9511, 0.3089, 0.006383, -1.0, 1.56e-06, 0.007891, -0.951, 0.3092, 0.007716, -0.951, 0.3092, 0.007716, -0.8088, 0.5881, 0.007208, -0.8092, 0.5875, 0.005699, -0.9511, 0.3089, 0.006383, -0.951, 0.3092, 0.007716, -0.8092, 0.5875, 0.005699, 0.951, 0.3092, -0.002802, 0.8088, 0.588, -0.002114, 0.8092, 0.5875, 0.001437, 0.951, 0.3092, -0.002802, 0.8092, 0.5875, 0.001437, 0.9511, 0.3088, 0.0009316, 0.9511, 0.3088, 0.0009316, 1.0, -3.244e-07, 0.0007576, 1.0, 3.332e-06, -0.003039, 0.951, 0.3092, -0.002802, 0.9511, 0.3088, 0.0009316, 1.0, 3.332e-06, -0.003039, 0.5875, -0.8092, -0.001044, 0.8088, -0.588, -0.002114, 0.8092, -0.5875, 0.001437, 0.5875, -0.8092, -0.001044, 0.8092, -0.5875, 0.001437, 0.5882, -0.8087, 0.002224, 0.3086, -0.9512, 0.0003038, 0.5875, -0.8092, -0.001044, 0.5882, -0.8087, 0.002224, 0.3086, -0.9512, 0.0003038, 0.5882, -0.8087, 0.002224, 0.3096, -0.9509, 0.003217, -0.9511, -0.3089, 0.006383, -0.8092, -0.5875, 0.005699, -0.8088, -0.5881, 0.007208, -0.9511, -0.3089, 0.006383, -0.8088, -0.5881, 0.007208, -0.951, -0.3092, 0.007716, -0.951, -0.3092, 0.007716, -1.0, 1.56e-06, 0.007891, -1.0, 1.079e-06, 0.006618, -0.9511, -0.3089, 0.006383, -0.951, -0.3092, 0.007716, -1.0, 1.079e-06, 0.006618, 0.5875, 0.8092, -0.001044, 0.3086, 0.9512, 0.0003039, 0.3096, 0.9509, 0.003217, 0.5875, 0.8092, -0.001044, 0.3096, 0.9509, 0.003217, 0.5882, 0.8087, 0.002224, 0.5882, 0.8087, 0.002224, 0.8092, 0.5875, 0.001437, 0.8088, 0.588, -0.002114, 0.5875, 0.8092, -0.001044, 0.5882, 0.8087, 0.002224, 0.8088, 0.588, -0.002114, -0.951, 0.3092, 0.007716, -1.0, 1.56e-06, 0.007891, -1.0, -1.735e-06, -0.001904, -0.951, 0.3092, 0.007716, -1.0, -1.735e-06, -0.001904, -0.951, 0.3092, -0.00146, -0.951, 0.3092, -0.00146, -0.8088, 0.5881, -0.0001704, -0.8088, 0.5881, 0.007208, -0.951, 0.3092, 0.007716, -0.951, 0.3092, -0.00146, -0.8088, 0.5881, 0.007208, 0.5882, -0.8087, 0.002224, 0.8092, -0.5875, 0.001437, 0.8092, -0.5874, 0.01447, 0.5882, -0.8087, 0.002224, 0.8092, -0.5874, 0.01447, 0.5882, -0.8086, 0.01247, 0.3096, -0.9509, 0.003217, 0.5882, -0.8087, 0.002224, 0.5882, -0.8086, 0.01247, 0.3096, -0.9509, 0.003217, 0.5882, -0.8086, 0.01247, 0.3096, -0.9508, 0.009954, 0.5882, 0.8087, 0.002224, 0.3096, 0.9509, 0.003217, 0.3096, 0.9508, 0.009954, 0.5882, 0.8087, 0.002224, 0.3096, 0.9508, 0.009954, 0.5882, 0.8086, 0.01247, 0.5882, 0.8086, 0.01247, 0.8092, 0.5874, 0.01447, 0.8092, 0.5875, 0.001437, 0.5882, 0.8087, 0.002224, 0.5882, 0.8086, 0.01247, 0.8092, 0.5875, 0.001437, 0.0006053, -1.0, 0.004318, 0.3096, -0.9509, 0.003217, 0.3096, -0.9508, 0.009954, 0.0006053, -1.0, 0.004318, 0.3096, -0.9508, 0.009954, 0.0006442, -1.0, 0.00716, 0.0006442, -1.0, 0.00716, -0.3084, -0.9512, 0.004363, -0.3085, -0.9512, 0.005421, 0.0006053, -1.0, 0.004318, 0.0006442, -1.0, 0.00716, -0.3085, -0.9512, 0.005421, -0.5874, 0.8093, 0.006417, -0.8088, 0.5881, 0.007208, -0.8088, 0.5881, -0.0001704, -0.5874, 0.8093, 0.006417, -0.8088, 0.5881, -0.0001704, -0.5874, 0.8093, 0.001837, -0.5874, 0.8093, 0.001837, -0.3084, 0.9512, 0.004363, -0.3085, 0.9512, 0.005421, -0.5874, 0.8093, 0.006417, -0.5874, 0.8093, 0.001837, -0.3085, 0.9512, 0.005421, 0.9511, 0.3088, 0.0009316, 0.8092, 0.5875, 0.001437, 0.8092, 0.5874, 0.01447, 0.9511, 0.3088, 0.0009316, 0.8092, 0.5874, 0.01447, 0.951, 0.3088, 0.01575, 0.951, 0.3088, 0.01575, 0.9999, 2.27e-07, 0.01619, 1.0, -3.244e-07, 0.0007576, 0.9511, 0.3088, 0.0009316, 0.951, 0.3088, 0.01575, 1.0, -3.244e-07, 0.0007576, -0.5874, -0.8093, 0.006417, -0.3085, -0.9512, 0.005421, -0.3084, -0.9512, 0.004363, -0.5874, -0.8093, 0.006417, -0.3084, -0.9512, 0.004363, -0.5874, -0.8093, 0.001837, -0.5874, -0.8093, 0.001837, -0.8088, -0.5881, -0.0001705, -0.8088, -0.5881, 0.007208, -0.5874, -0.8093, 0.006417, -0.5874, -0.8093, 0.001837, -0.8088, -0.5881, 0.007208, 0.000606, 1.0, 0.004318, -0.3085, 0.9512, 0.005421, -0.3084, 0.9512, 0.004363, 0.000606, 1.0, 0.004318, -0.3084, 0.9512, 0.004363, 0.0006479, 1.0, 0.00716, 0.0006479, 1.0, 0.00716, 0.3096, 0.9508, 0.009954, 0.3096, 0.9509, 0.003217, 0.000606, 1.0, 0.004318, 0.0006479, 1.0, 0.00716, 0.3096, 0.9509, 0.003217, 0.9511, -0.3088, 0.0009315, 1.0, -3.244e-07, 0.0007576, 0.9999, 2.27e-07, 0.01619, 0.9511, -0.3088, 0.0009315, 0.9999, 2.27e-07, 0.01619, 0.951, -0.3088, 0.01575, 0.951, -0.3088, 0.01575, 0.8092, -0.5874, 0.01447, 0.8092, -0.5875, 0.001437, 0.9511, -0.3088, 0.0009315, 0.951, -0.3088, 0.01575, 0.8092, -0.5875, 0.001437, -0.951, -0.3092, 0.007716, -0.8088, -0.5881, 0.007208, -0.8088, -0.5881, -0.0001705, -0.951, -0.3092, 0.007716, -0.8088, -0.5881, -0.0001705, -0.951, -0.3092, -0.00146, -0.951, -0.3092, -0.00146, -1.0, -1.735e-06, -0.001904, -1.0, 1.56e-06, 0.007891, -0.951, -0.3092, 0.007716, -0.951, -0.3092, -0.00146, -1.0, 1.56e-06, 0.007891, -0.5874, -0.8093, 0.001837, -0.3084, -0.9512, 0.004363, -0.3116, -0.9501, 0.0173, -0.5874, -0.8093, 0.001837, -0.3116, -0.9501, 0.0173, -0.5895, -0.8075, 0.02097, -0.8088, -0.5881, -0.0001705, -0.5874, -0.8093, 0.001837, -0.5895, -0.8075, 0.02097, -0.8088, -0.5881, -0.0001705, -0.5895, -0.8075, 0.02097, -0.8098, -0.5863, 0.02387, 0.951, -0.3088, 0.01575, 0.9999, 2.27e-07, 0.01619, 1.0, -2.077e-06, -0.0001993, 0.951, -0.3088, 0.01575, 1.0, -2.077e-06, -0.0001993, 0.9508, -0.3099, 0.0004619, 0.9508, -0.3099, 0.0004619, 0.808, -0.5892, 0.002378, 0.8092, -0.5874, 0.01447, 0.951, -0.3088, 0.01575, 0.9508, -0.3099, 0.0004619, 0.8092, -0.5874, 0.01447, -0.951, -0.3092, -0.00146, -0.8088, -0.5881, -0.0001705, -0.8098, -0.5863, 0.02387, -0.951, -0.3092, -0.00146, -0.8098, -0.5863, 0.02387, -0.951, -0.3081, 0.02572, -0.951, -0.3081, 0.02572, -0.9997, 1.452e-06, 0.02635, -1.0, -1.735e-06, -0.001904, -0.951, -0.3092, -0.00146, -0.951, -0.3081, 0.02572, -1.0, -1.735e-06, -0.001904, 0.5882, -0.8086, 0.01247, 0.8092, -0.5874, 0.01447, 0.808, -0.5892, 0.002378, 0.5882, -0.8086, 0.01247, 0.808, -0.5892, 0.002378, 0.5859, -0.8104, 0.005355, 0.5859, -0.8104, 0.005355, 0.3064, -0.9519, 0.009091, 0.3096, -0.9508, 0.009954, 0.5882, -0.8086, 0.01247, 0.5859, -0.8104, 0.005355, 0.3096, -0.9508, 0.009954, 0.0006479, 1.0, 0.00716, -0.3084, 0.9512, 0.004363, -0.3116, 0.9501, 0.0173, 0.0006479, 1.0, 0.00716, -0.3116, 0.9501, 0.0173, -0.002867, 0.9999, 0.01321, 0.3096, 0.9508, 0.009954, 0.0006479, 1.0, 0.00716, -0.002867, 0.9999, 0.01321, 0.3096, 0.9508, 0.009954, -0.002867, 0.9999, 0.01321, 0.3064, 0.9519, 0.009091, -0.951, 0.3092, -0.00146, -1.0, -1.735e-06, -0.001904, -0.9997, 1.452e-06, 0.02635, -0.951, 0.3092, -0.00146, -0.9997, 1.452e-06, 0.02635, -0.951, 0.3081, 0.02572, -0.951, 0.3081, 0.02572, -0.8098, 0.5863, 0.02387, -0.8088, 0.5881, -0.0001704, -0.951, 0.3092, -0.00146, -0.951, 0.3081, 0.02572, -0.8088, 0.5881, -0.0001704, 0.5882, 0.8086, 0.01247, 0.3096, 0.9508, 0.009954, 0.3064, 0.9519, 0.009091, 0.5882, 0.8086, 0.01247, 0.3064, 0.9519, 0.009091, 0.5859, 0.8104, 0.005355, 0.5859, 0.8104, 0.005355, 0.808, 0.5892, 0.002379, 0.8092, 0.5874, 0.01447, 0.5882, 0.8086, 0.01247, 0.5859, 0.8104, 0.005355, 0.8092, 0.5874, 0.01447, 0.0006442, -1.0, 0.00716, 0.3096, -0.9508, 0.009954, 0.3064, -0.9519, 0.009091, 0.0006442, -1.0, 0.00716, 0.3064, -0.9519, 0.009091, -0.002872, -0.9999, 0.01321, -0.002872, -0.9999, 0.01321, -0.3116, -0.9501, 0.0173, -0.3084, -0.9512, 0.004363, 0.0006442, -1.0, 0.00716, -0.002872, -0.9999, 0.01321, -0.3084, -0.9512, 0.004363, -0.5874, 0.8093, 0.001837, -0.8088, 0.5881, -0.0001704, -0.8098, 0.5863, 0.02387, -0.5874, 0.8093, 0.001837, -0.8098, 0.5863, 0.02387, -0.5895, 0.8075, 0.02097, -0.5895, 0.8075, 0.02097, -0.3116, 0.9501, 0.0173, -0.3084, 0.9512, 0.004363, -0.5874, 0.8093, 0.001837, -0.5895, 0.8075, 0.02097, -0.3084, 0.9512, 0.004363, 0.951, 0.3088, 0.01575, 0.8092, 0.5874, 0.01447, 0.808, 0.5892, 0.002379, 0.951, 0.3088, 0.01575, 0.808, 0.5892, 0.002379, 0.9508, 0.3099, 0.0004616, 0.9508, 0.3099, 0.0004616, 1.0, -2.077e-06, -0.0001993, 0.9999, 2.27e-07, 0.01619, 0.951, 0.3088, 0.01575, 0.9508, 0.3099, 0.0004616, 0.9999, 2.27e-07, 0.01619, -0.002872, -0.9999, 0.01321, 0.3064, -0.9519, 0.009091, 0.3128, -0.9498, 0.003821, -0.002872, -0.9999, 0.01321, 0.3128, -0.9498, 0.003821, 0.00421, -0.9998, 0.01686, 0.00421, -0.9998, 0.01686, -0.3051, -0.9519, 0.02992, -0.3116, -0.9501, 0.0173, -0.002872, -0.9999, 0.01321, 0.00421, -0.9998, 0.01686, -0.3116, -0.9501, 0.0173, 0.5859, 0.8104, 0.005355, 0.3064, 0.9519, 0.009091, 0.3128, 0.9498, 0.003821, 0.5859, 0.8104, 0.005355, 0.3128, 0.9498, 0.003821, 0.5905, 0.807, -0.007913, 0.808, 0.5892, 0.002379, 0.5859, 0.8104, 0.005355, 0.5905, 0.807, -0.007913, 0.808, 0.5892, 0.002379, 0.5905, 0.807, -0.007913, 0.8103, 0.5857, -0.0172, -0.5895, 0.8075, 0.02097, -0.8098, 0.5863, 0.02387, -0.8065, 0.589, 0.05109, -0.5895, 0.8075, 0.02097, -0.8065, 0.589, 0.05109, -0.5845, 0.8103, 0.04172, -0.5845, 0.8103, 0.04172, -0.3051, 0.9519, 0.02992, -0.3116, 0.9501, 0.0173, -0.5895, 0.8075, 0.02097, -0.5845, 0.8103, 0.04172, -0.3116, 0.9501, 0.0173, 0.9508, 0.3099, 0.0004616, 0.808, 0.5892, 0.002379, 0.8103, 0.5857, -0.0172, 0.9508, 0.3099, 0.0004616, 0.8103, 0.5857, -0.0172, 0.9512, 0.3077, -0.02316, 0.9512, 0.3077, -0.02316, 0.9997, 2.229e-06, -0.02521, 1.0, -2.077e-06, -0.0001993, 0.9508, 0.3099, 0.0004616, 0.9512, 0.3077, -0.02316, 1.0, -2.077e-06, -0.0001993, -0.5895, -0.8075, 0.02097, -0.3116, -0.9501, 0.0173, -0.3051, -0.9519, 0.02992, -0.5895, -0.8075, 0.02097, -0.3051, -0.9519, 0.02992, -0.5845, -0.8103, 0.04172, -0.5845, -0.8103, 0.04172, -0.8065, -0.589, 0.05109, -0.8098, -0.5863, 0.02387, -0.5895, -0.8075, 0.02097, -0.5845, -0.8103, 0.04172, -0.8098, -0.5863, 0.02387, -0.002867, 0.9999, 0.01321, -0.3116, 0.9501, 0.0173, -0.3051, 0.9519, 0.02992, -0.002867, 0.9999, 0.01321, -0.3051, 0.9519, 0.02992, 0.004207, 0.9998, 0.01686, 0.004207, 0.9998, 0.01686, 0.3128, 0.9498, 0.003821, 0.3064, 0.9519, 0.009091, -0.002867, 0.9999, 0.01321, 0.004207, 0.9998, 0.01686, 0.3064, 0.9519, 0.009091, 0.9508, -0.3099, 0.0004619, 1.0, -2.077e-06, -0.0001993, 0.9997, 2.229e-06, -0.02521, 0.9508, -0.3099, 0.0004619, 0.9997, 2.229e-06, -0.02521, 0.9512, -0.3077, -0.02316, 0.9512, -0.3077, -0.02316, 0.8103, -0.5857, -0.0172, 0.808, -0.5892, 0.002378, 0.9508, -0.3099, 0.0004619, 0.9512, -0.3077, -0.02316, 0.808, -0.5892, 0.002378, -0.951, -0.3081, 0.02572, -0.8098, -0.5863, 0.02387, -0.8065, -0.589, 0.05109, -0.951, -0.3081, 0.02572, -0.8065, -0.589, 0.05109, -0.9491, -0.3098, 0.05711, -0.9491, -0.3098, 0.05711, -0.9982, -8.779e-06, 0.05919, -0.9997, 1.452e-06, 0.02635, -0.951, -0.3081, 0.02572, -0.9491, -0.3098, 0.05711, -0.9997, 1.452e-06, 0.02635, 0.5859, -0.8104, 0.005355, 0.808, -0.5892, 0.002378, 0.8103, -0.5857, -0.0172, 0.5859, -0.8104, 0.005355, 0.8103, -0.5857, -0.0172, 0.5905, -0.807, -0.007913, 0.5905, -0.807, -0.007913, 0.3128, -0.9498, 0.003821, 0.3064, -0.9519, 0.009091, 0.5859, -0.8104, 0.005355, 0.5905, -0.807, -0.007913, 0.3064, -0.9519, 0.009091, -0.951, 0.3081, 0.02572, -0.9997, 1.452e-06, 0.02635, -0.9982, -8.779e-06, 0.05919, -0.951, 0.3081, 0.02572, -0.9982, -8.779e-06, 0.05919, -0.9491, 0.3098, 0.05711, -0.9491, 0.3098, 0.05711, -0.8065, 0.589, 0.05109, -0.8098, 0.5863, 0.02387, -0.951, 0.3081, 0.02572, -0.9491, 0.3098, 0.05711, -0.8098, 0.5863, 0.02387, -0.749, -0.2419, 0.6168, -0.9048, -0.3992, 0.1481, -0.7417, -0.2494, 0.6226, -0.3724, -0.05051, 0.9267, -0.9048, -0.3992, 0.1481, -0.8244, -0.434, -0.3634, -0.9148, -0.3756, 0.1484, -0.7417, -0.2494, 0.6226, -0.5217, -0.3521, -0.7771, -0.08278, -0.1648, -0.9828, -0.5446, -0.3015, -0.7827, -0.8426, -0.3945, -0.3667, -0.9148, -0.3756, 0.1484, -0.8244, -0.434, -0.3634, -0.5217, -0.3521, -0.7771, -0.8426, -0.3945, -0.3667, 0.794, 0.4914, 0.358, 0.4926, 0.4099, 0.7677, 0.821, 0.4345, 0.3703, 0.8986, 0.4166, -0.1378, 0.8986, 0.4166, -0.1378, 0.7337, 0.2929, -0.6131, 0.8792, 0.4526, -0.149, 0.794, 0.4914, 0.358, 0.7337, 0.2929, -0.6131, 0.367, 0.09552, -0.9253, 0.7261, 0.3003, -0.6186, 0.8792, 0.4526, -0.149, 0.367, 0.09552, -0.9253, -0.1016, -0.1222, -0.9873, 0.3743, 0.07422, -0.9243, 0.7261, 0.3003, -0.6186, -0.5446, -0.3015, -0.7827, -0.08278, -0.1648, -0.9828, 0.3743, 0.07422, -0.9243, -0.1016, -0.1222, -0.9873, 0.0908, 0.1662, 0.9819, 0.5258, 0.3431, 0.7783, 0.06113, 0.2185, 0.9739, -0.3952, -0.01566, 0.9184, 0.821, 0.4345, 0.3703, 0.4926, 0.4099, 0.7677, 0.06113, 0.2185, 0.9739, 0.5258, 0.3431, 0.7783, 0.06713, 0.1934, 0.9788, -0.3817, -0.06788, 0.9218, -0.7489, -0.263, 0.6083, -0.3924, -0.04296, 0.9188, -0.9137, -0.3842, 0.1326, -0.8362, -0.4002, -0.3751, -0.9003, -0.4122, 0.1398, -0.7463, -0.2646, 0.6108, -0.3924, -0.04296, 0.9188, -0.7489, -0.263, 0.6083, -0.9137, -0.3842, 0.1326, -0.7463, -0.2646, 0.6108, 0.8901, 0.4284, -0.1554, 0.8309, 0.4214, 0.3633, 0.5329, 0.3278, 0.7801, 0.8094, 0.4662, 0.3572, 0.5329, 0.3278, 0.7801, 0.08871, 0.1486, 0.9849, 0.5085, 0.3788, 0.7733, 0.8094, 0.4662, 0.3572, 0.08871, 0.1486, 0.9849, -0.3817, -0.06788, 0.9218, 0.06713, 0.1934, 0.9788, 0.5085, 0.3788, 0.7733, -0.08249, -0.1793, -0.9803, -0.517, -0.3615, -0.7759, -0.1075, -0.1324, -0.9853, 0.3558, 0.08235, -0.9309, 0.3558, 0.08235, -0.9309, 0.7267, 0.2793, -0.6276, 0.3726, 0.05557, -0.9263, -0.08249, -0.1793, -0.9803, 0.7267, 0.2793, -0.6276, 0.9019, 0.4038, -0.1532, 0.7293, 0.2777, -0.6253, 0.3726, 0.05557, -0.9263, 0.9019, 0.4038, -0.1532, 0.8309, 0.4214, 0.3633, 0.8901, 0.4284, -0.1554, 0.7293, 0.2777, -0.6253, -0.8157, -0.4472, -0.3669, -0.5415, -0.3083, -0.7821, -0.1075, -0.1324, -0.9853, -0.517, -0.3615, -0.7759, -0.8362, -0.4002, -0.3751, -0.5415, -0.3083, -0.7821, -0.8157, -0.4472, -0.3669, -0.9003, -0.4122, 0.1398, 0.08871, 0.1486, 0.9849, -0.3724, -0.05051, 0.9267, -0.7417, -0.2494, 0.6226, -0.3817, -0.06788, 0.9218, -0.9148, -0.3756, 0.1484, -0.8426, -0.3945, -0.3667, -0.9137, -0.3842, 0.1326, -0.7489, -0.263, 0.6083, -0.3817, -0.06788, 0.9218, -0.7417, -0.2494, 0.6226, -0.9148, -0.3756, 0.1484, -0.7489, -0.263, 0.6083, 0.9019, 0.4038, -0.1532, 0.821, 0.4345, 0.3703, 0.5258, 0.3431, 0.7783, 0.8309, 0.4214, 0.3633, 0.5258, 0.3431, 0.7783, 0.0908, 0.1662, 0.9819, 0.5329, 0.3278, 0.7801, 0.8309, 0.4214, 0.3633, 0.0908, 0.1662, 0.9819, -0.3724, -0.05051, 0.9267, 0.08871, 0.1486, 0.9849, 0.5329, 0.3278, 0.7801, -0.1075, -0.1324, -0.9853, -0.5415, -0.3083, -0.7821, -0.1016, -0.1222, -0.9873, 0.367, 0.09552, -0.9253, 0.367, 0.09552, -0.9253, 0.7337, 0.2929, -0.6131, 0.3558, 0.08235, -0.9309, -0.1075, -0.1324, -0.9853, 0.7337, 0.2929, -0.6131, 0.8986, 0.4166, -0.1378, 0.7267, 0.2793, -0.6276, 0.3558, 0.08235, -0.9309, 0.8986, 0.4166, -0.1378, 0.821, 0.4345, 0.3703, 0.9019, 0.4038, -0.1532, 0.7267, 0.2793, -0.6276, -0.8362, -0.4002, -0.3751, -0.5446, -0.3015, -0.7827, -0.1016, -0.1222, -0.9873, -0.5415, -0.3083, -0.7821, -0.8426, -0.3945, -0.3667, -0.5446, -0.3015, -0.7827, -0.8362, -0.4002, -0.3751, -0.9137, -0.3842, 0.1326, 0.3867, -0.8044, -0.4509, 0.425, -0.9032, 0.05999, 0.1717, -0.8778, -0.4471, 0.06161, -0.5662, -0.822, -0.05875, -0.108, -0.9924, 0.2501, -0.4832, -0.839, 0.3867, -0.8044, -0.4509, 0.06161, -0.5662, -0.822, 0.1868, -0.3773, 0.907, -0.02137, 0.09479, 0.9953, 0.2342, -0.4376, 0.8681, 0.2735, -0.8106, 0.5179, 0.2735, -0.8106, 0.5179, 0.2503, -0.9674, 0.0387, 0.3527, -0.7486, 0.5614, 0.1868, -0.3773, 0.907, 0.1717, -0.8778, -0.4471, 0.425, -0.9032, 0.05999, 0.3527, -0.7486, 0.5614, 0.2503, -0.9674, 0.0387, -0.2105, 0.5297, 0.8216, -0.337, 0.8262, 0.4514, 0.009847, 0.5557, 0.8313, 0.1371, 0.06251, 0.9886, 0.2342, -0.4376, 0.8681, -0.02137, 0.09479, 0.9953, -0.2105, 0.5297, 0.8216, 0.1371, 0.06251, 0.9886, -0.1586, 0.3853, -0.9091, -0.2093, 0.7857, -0.5821, -0.16, 0.4549, -0.876, 0.04915, -0.02001, -0.9986, -0.2093, 0.7857, -0.5821, -0.1944, 0.9768, -0.08949, -0.3148, 0.799, -0.5123, -0.16, 0.4549, -0.876, -0.1944, 0.9768, -0.08949, -0.1145, 0.894, 0.4333, -0.3759, 0.9263, -0.02733, -0.3148, 0.799, -0.5123, 0.009847, 0.5557, 0.8313, -0.337, 0.8262, 0.4514, -0.3759, 0.9263, -0.02733, -0.1145, 0.894, 0.4333, 0.1163, 0.9056, 0.4078, 0.2088, 0.6, 0.7723, 0.009847, 0.5557, 0.8313, -0.1145, 0.894, 0.4333, 0.003529, 0.9982, -0.06042, 0.1163, 0.9056, 0.4078, -0.1145, 0.894, 0.4333, -0.1944, 0.9768, -0.08949, -0.105, 0.8406, -0.5314, 0.003529, 0.9982, -0.06042, -0.1944, 0.9768, -0.08949, -0.2093, 0.7857, -0.5821, -0.1586, 0.3853, -0.9091, -0.1792, 0.4486, -0.8756, -0.105, 0.8406, -0.5314, -0.2093, 0.7857, -0.5821, -0.1586, 0.3853, -0.9091, -0.05875, -0.108, -0.9924, -0.1939, -0.07613, -0.9781, -0.1792, 0.4486, -0.8756, 0.2612, 0.1441, 0.9545, 0.2571, -0.3653, 0.8947, 0.2342, -0.4376, 0.8681, 0.1371, 0.06251, 0.9886, 0.009847, 0.5557, 0.8313, 0.2088, 0.6, 0.7723, 0.2612, 0.1441, 0.9545, 0.1371, 0.06251, 0.9886, 0.08, -0.9916, 0.1013, -0.04315, -0.9116, -0.4087, 0.1717, -0.8778, -0.4471, 0.2503, -0.9674, 0.0387, 0.1912, -0.7891, 0.5837, 0.08, -0.9916, 0.1013, 0.2503, -0.9674, 0.0387, 0.2735, -0.8106, 0.5179, 0.2342, -0.4376, 0.8681, 0.2571, -0.3653, 0.8947, 0.1912, -0.7891, 0.5837, 0.2735, -0.8106, 0.5179, -0.1436, -0.5764, -0.8044, -0.1939, -0.07613, -0.9781, -0.05875, -0.108, -0.9924, 0.06161, -0.5662, -0.822, 0.1717, -0.8778, -0.4471, -0.04315, -0.9116, -0.4087, -0.1436, -0.5764, -0.8044, 0.06161, -0.5662, -0.822, 0.9608, -0.02553, 0.2762, 0.9492, -0.2503, -0.1909, 0.9642, -0.02431, 0.2639, 0.7197, 0.1883, 0.6683, 0.9492, -0.2503, -0.1909, 0.6796, -0.4232, -0.5992, 0.9495, -0.2356, -0.2073, 0.9642, -0.02431, 0.2639, 0.2267, -0.4816, -0.8466, -0.2887, -0.4202, -0.8603, 0.2316, -0.4458, -0.8646, 0.6811, -0.3896, -0.62, 0.9495, -0.2356, -0.2073, 0.6796, -0.4232, -0.5992, 0.2267, -0.4816, -0.8466, 0.6811, -0.3896, -0.62, -0.727, -0.2531, -0.6383, -0.9701, -0.02552, -0.2412, -0.7185, -0.2356, -0.6544, -0.2798, -0.3896, -0.8775, 0.2316, -0.4458, -0.8646, -0.2887, -0.4202, -0.8603, -0.727, -0.2531, -0.6383, -0.2798, -0.3896, -0.8775, -0.9538, 0.2009, 0.2232, -0.6841, 0.3661, 0.6309, -0.9574, 0.1883, 0.2189, -0.967, -0.02426, -0.2536, -0.7185, -0.2356, -0.6544, -0.9701, -0.02552, -0.2412, -0.9538, 0.2009, 0.2232, -0.967, -0.02426, -0.2536, 0.28, 0.3446, 0.896, -0.2368, 0.402, 0.8845, 0.2774, 0.3691, 0.887, 0.7144, 0.201, 0.6702, -0.2368, 0.402, 0.8845, -0.6904, 0.3446, 0.636, -0.2345, 0.4234, 0.8751, 0.2774, 0.3691, 0.887, -0.9574, 0.1883, 0.2189, -0.6841, 0.3661, 0.6309, -0.2345, 0.4234, 0.8751, -0.6904, 0.3446, 0.636, -0.9545, 0.2055, 0.2161, -0.9574, 0.1883, 0.2189, -0.6904, 0.3446, 0.636, -0.6868, 0.3608, 0.631, -0.6868, 0.3608, 0.631, -0.6904, 0.3446, 0.636, -0.2368, 0.402, 0.8845, -0.2352, 0.4177, 0.8776, -0.2352, 0.4177, 0.8776, -0.2368, 0.402, 0.8845, 0.28, 0.3446, 0.896, 0.2793, 0.3608, 0.8898, 0.7197, 0.1883, 0.6683, 0.7185, 0.2055, 0.6644, 0.2793, 0.3608, 0.8898, 0.28, 0.3446, 0.896, -0.7202, -0.2187, -0.6584, -0.7185, -0.2356, -0.6544, -0.967, -0.02426, -0.2536, -0.9667, -0.006638, -0.2558, -0.9574, 0.1883, 0.2189, -0.9545, 0.2055, 0.2161, -0.9667, -0.006638, -0.2558, -0.967, -0.02426, -0.2536, 0.2335, -0.431, -0.8716, 0.2316, -0.4458, -0.8646, -0.2798, -0.3896, -0.8775, -0.2808, -0.3741, -0.8838, -0.7185, -0.2356, -0.6544, -0.7202, -0.2187, -0.6584, -0.2808, -0.3741, -0.8838, -0.2798, -0.3896, -0.8775, 0.9529, -0.2186, -0.2101, 0.9495, -0.2356, -0.2073, 0.6811, -0.3896, -0.62, 0.6851, -0.3741, -0.625, 0.2316, -0.4458, -0.8646, 0.2335, -0.431, -0.8716, 0.6851, -0.3741, -0.625, 0.6811, -0.3896, -0.62, 0.9642, -0.02431, 0.2639, 0.9651, -0.006617, 0.2618, 0.7185, 0.2055, 0.6644, 0.7197, 0.1883, 0.6683, 0.5008, 0.1511, -0.8523, -0.0005189, 0.1732, -0.9849, 0.4927, 0.2365, -0.8374, 0.8589, 0.135, -0.4941, 0.9998, -0.007366, -0.01784, 0.8666, 0.08013, -0.4925, 0.5008, 0.1511, -0.8523, 0.8589, 0.135, -0.4941, -0.5008, 0.1512, -0.8523, -0.8666, 0.08009, -0.4925, -0.4927, 0.2365, -0.8375, -1.049e-05, 0.2731, -0.962, 0.4927, 0.2365, -0.8374, -0.0005189, 0.1732, -0.9849, -0.5008, 0.1512, -0.8523, -1.049e-05, 0.2731, -0.962, -0.9999, -0.01685, -0.001688, -0.865, -0.1137, 0.4888, -0.9998, -0.007422, -0.0178, -0.8588, 0.135, -0.4941, -0.4927, 0.2365, -0.8375, -0.8666, 0.08009, -0.4925, -0.9999, -0.01685, -0.001688, -0.8588, 0.135, -0.4941, -0.4991, -0.1844, 0.8467, -0.0009682, -0.2142, 0.9768, -0.5051, -0.2615, 0.8225, -0.8717, -0.1532, 0.4655, -0.9998, -0.007422, -0.0178, -0.865, -0.1137, 0.4888, -0.4991, -0.1844, 0.8467, -0.8717, -0.1532, 0.4655, 0.4991, -0.1844, 0.8467, 0.865, -0.1138, 0.4888, 0.5051, -0.2615, 0.8225, 4.47e-07, -0.3013, 0.9535, -0.5051, -0.2615, 0.8225, -0.0009682, -0.2142, 0.9768, 0.4991, -0.1844, 0.8467, 4.47e-07, -0.3013, 0.9535, 0.5051, -0.2615, 0.8225, 0.865, -0.1138, 0.4888, 0.9999, -0.0169, -0.001694, 0.8717, -0.1532, 0.4655, 0.8485, -0.2092, 0.486, 0.4809, -0.3404, 0.808, 0.5051, -0.2615, 0.8225, 0.8717, -0.1532, 0.4655, 0.9998, -0.007366, -0.01784, 0.9994, -0.02148, 0.02575, 0.8485, -0.2092, 0.486, 0.8717, -0.1532, 0.4655, 4.176e-05, -0.3869, 0.9221, -0.4808, -0.3404, 0.808, -0.5051, -0.2615, 0.8225, 4.47e-07, -0.3013, 0.9535, 0.5051, -0.2615, 0.8225, 0.4809, -0.3404, 0.808, 4.176e-05, -0.3869, 0.9221, 4.47e-07, -0.3013, 0.9535, -0.8485, -0.2092, 0.486, -0.9994, -0.0215, 0.02578, -0.9998, -0.007422, -0.0178, -0.8717, -0.1532, 0.4655, -0.5051, -0.2615, 0.8225, -0.4808, -0.3404, 0.808, -0.8485, -0.2092, 0.486, -0.8717, -0.1532, 0.4655, -0.8763, 0.1726, -0.4499, -0.5078, 0.316, -0.8014, -0.4927, 0.2365, -0.8375, -0.8588, 0.135, -0.4941, -0.9998, -0.007422, -0.0178, -0.9994, -0.0215, 0.02578, -0.8763, 0.1726, -0.4499, -0.8588, 0.135, -0.4941, 8.142e-06, 0.3684, -0.9297, 0.5078, 0.316, -0.8014, 0.4927, 0.2365, -0.8374, -1.049e-05, 0.2731, -0.962, -0.4927, 0.2365, -0.8375, -0.5078, 0.316, -0.8014, 8.142e-06, 0.3684, -0.9297, -1.049e-05, 0.2731, -0.962, 0.8763, 0.1725, -0.4499, 0.9994, -0.02148, 0.02575, 0.9998, -0.007366, -0.01784, 0.8589, 0.135, -0.4941, 0.4927, 0.2365, -0.8374, 0.5078, 0.316, -0.8014, 0.8763, 0.1725, -0.4499, 0.8589, 0.135, -0.4941, 0.8675, -0.1227, -0.4821, 0.8683, -0.1454, -0.4742, 0.9997, -0.02078, 0.01414, 0.9995, -0.02962, 0.01023, 0.8675, -0.1227, -0.4821, 0.5015, -0.191, -0.8438, 0.5016, -0.2364, -0.8322, 0.8683, -0.1454, -0.4742, -2.085e-05, -0.216, -0.9764, -0.0002243, -0.2686, -0.9633, 0.5016, -0.2364, -0.8322, 0.5015, -0.191, -0.8438, -2.085e-05, -0.216, -0.9764, -0.5014, -0.191, -0.8439, -0.502, -0.2335, -0.8327, -0.0002243, -0.2686, -0.9633, -0.8674, -0.1226, -0.4822, -0.8686, -0.1404, -0.4752, -0.502, -0.2335, -0.8327, -0.5014, -0.191, -0.8439, -0.8674, -0.1226, -0.4822, -0.9995, -0.02962, 0.01022, -0.9998, -0.01515, 0.01263, -0.8686, -0.1404, -0.4752, -0.8635, 0.06304, 0.5004, -0.8614, 0.1074, 0.4964, -0.9998, -0.01515, 0.01263, -0.9995, -0.02962, 0.01022, -0.8635, 0.06304, 0.5004, -0.4977, 0.1305, 0.8575, -0.4953, 0.1945, 0.8466, -0.8614, 0.1074, 0.4964, -6.707e-05, 0.1551, 0.9879, -0.0008786, 0.2251, 0.9743, -0.4953, 0.1945, 0.8466, -0.4977, 0.1305, 0.8575, -6.707e-05, 0.1551, 0.9879, 0.4978, 0.1305, 0.8574, 0.494, 0.1919, 0.848, -0.0008786, 0.2251, 0.9743, 0.8636, 0.06301, 0.5002, 0.861, 0.1026, 0.4982, 0.494, 0.1919, 0.848, 0.4978, 0.1305, 0.8574, 0.8636, 0.06301, 0.5002, 0.9995, -0.02962, 0.01023, 0.9997, -0.02078, 0.01414, 0.861, 0.1026, 0.4982, 0.9997, -0.02078, 0.01414, 0.8683, -0.1454, -0.4742, 0.5886, 0.7277, 0.3522, 0.769, 0.2832, 0.5731, -0.0008786, 0.2251, 0.9743, 0.494, 0.1919, 0.848, -0.4313, 0.7594, 0.4871, -0.2057, 0.575, 0.7919, 0.9339, 0.01966, -0.3571, 0.5016, -0.2364, -0.8322, -0.0002243, -0.2686, -0.9633, 0.7627, 0.56, -0.3237, -0.4313, 0.7594, 0.4871, 0.494, 0.1919, 0.848, 0.861, 0.1026, 0.4982, -0.06042, 0.8366, 0.5444, -0.8614, 0.1074, 0.4964, -0.4953, 0.1945, 0.8466, -0.7953, 0.5701, -0.2061, -0.8692, 0.4781, 0.1264, -0.7953, 0.5701, -0.2061, -0.4953, 0.1945, 0.8466, -0.0008786, 0.2251, 0.9743, -0.2057, 0.575, 0.7919, -0.8686, -0.1404, -0.4752, -0.9998, -0.01515, 0.01263, -0.1703, 0.5221, -0.8357, -0.4063, 0.1058, -0.9076, -0.1703, 0.5221, -0.8357, -0.9998, -0.01515, 0.01263, -0.8614, 0.1074, 0.4964, -0.8692, 0.4781, 0.1264, -0.0002243, -0.2686, -0.9633, -0.502, -0.2335, -0.8327, 0.5527, 0.5286, -0.6443, 0.7627, 0.56, -0.3237, 0.5527, 0.5286, -0.6443, -0.502, -0.2335, -0.8327, -0.8686, -0.1404, -0.4752, -0.4063, 0.1058, -0.9076, 0.8683, -0.1454, -0.4742, 0.5016, -0.2364, -0.8322, 0.9339, 0.01966, -0.3571, 0.5886, 0.7277, 0.3522, 0.861, 0.1026, 0.4982, 0.9997, -0.02078, 0.01414, 0.769, 0.2832, 0.5731, -0.06042, 0.8366, 0.5444, -0.04936, -0.9988, 0.00117, -0.07293, -0.8973, -0.4353, 0.03082, -0.9995, 0.008859, 0.2293, -0.794, 0.563, -0.2066, -0.1779, -0.9621, -0.1211, 0.3885, -0.9134, -0.2557, -0.06469, -0.9646, -0.2632, -0.5805, -0.7705, -0.2632, -0.5805, -0.7705, -0.1688, -0.9343, -0.3141, -0.1704, -0.6361, -0.7525, -0.2066, -0.1779, -0.9621, 0.03082, -0.9995, 0.008859, -0.07293, -0.8973, -0.4353, -0.1704, -0.6361, -0.7525, -0.1688, -0.9343, -0.3141, -0.004256, 0.8521, -0.5233, 0.0225, 0.9995, 0.02059, -0.1253, 0.8668, -0.4827, -0.2396, 0.4204, -0.8751, -0.2557, -0.06469, -0.9646, -0.1211, 0.3885, -0.9134, -0.004256, 0.8521, -0.5233, -0.2396, 0.4204, -0.8751, 0.05241, 0.8886, 0.4557, 0.1271, 0.6285, 0.7673, 0.037, 0.883, 0.4679, -0.08233, 0.9834, -0.1616, -0.1253, 0.8668, -0.4827, 0.0225, 0.9995, 0.02059, 0.05241, 0.8886, 0.4557, -0.08233, 0.9834, -0.1616, 0.2178, -0.5009, 0.8376, 0.2338, 0.03934, 0.9715, 0.03693, -0.3797, 0.9244, -0.05422, -0.8412, 0.5379, 0.2338, 0.03934, 0.9715, 0.1874, 0.5877, 0.7871, 0.1315, 0.1772, 0.9753, 0.03693, -0.3797, 0.9244, 0.037, 0.883, 0.4679, 0.1271, 0.6285, 0.7673, 0.1315, 0.1772, 0.9753, 0.1874, 0.5877, 0.7871, 0.2293, -0.794, 0.563, 0.03082, -0.9995, 0.008859, 0.1572, -0.5178, 0.8409, 0.1799, -0.08637, 0.9799, 0.1874, 0.5877, 0.7871, 0.2338, 0.03934, 0.9715, 0.1471, 0.8167, 0.5579, 0.07276, 0.9973, 0.0139, -0.1688, -0.9343, -0.3141, -0.2632, -0.5805, -0.7705, -0.1005, -0.9945, -0.02856, 0.04026, -0.8626, 0.5044, 0.1471, 0.8167, 0.5579, 0.2338, 0.03934, 0.9715, 0.2178, -0.5009, 0.8376, 0.1701, 0.3997, 0.9007, -0.08233, 0.9834, -0.1616, 0.037, 0.883, 0.4679, -0.08394, 0.8594, -0.5044, -0.2047, 0.5173, -0.8309, -0.08394, 0.8594, -0.5044, 0.037, 0.883, 0.4679, 0.1874, 0.5877, 0.7871, 0.07276, 0.9973, 0.0139, -0.2396, 0.4204, -0.8751, -0.1253, 0.8668, -0.4827, -0.2206, 0.09242, -0.971, -0.196, -0.3863, -0.9013, -0.2206, 0.09242, -0.971, -0.1253, 0.8668, -0.4827, -0.08233, 0.9834, -0.1616, -0.2047, 0.5173, -0.8309, 0.03082, -0.9995, 0.008859, -0.1688, -0.9343, -0.3141, 0.04026, -0.8626, 0.5044, 0.1572, -0.5178, 0.8409, -0.2632, -0.5805, -0.7705, -0.2557, -0.06469, -0.9646, -0.1644, -0.8043, -0.5711, -0.1005, -0.9945, -0.02856, -0.1644, -0.8043, -0.5711, -0.2557, -0.06469, -0.9646, -0.2396, 0.4204, -0.8751, -0.196, -0.3863, -0.9013, -0.03974, -0.7356, -0.6762, -0.1596, -0.3051, -0.9388, 0.07301, -0.7147, -0.6957, 0.1834, -0.9484, -0.2588, 0.1834, -0.9484, -0.2588, 0.2441, -0.9374, 0.2486, 0.08431, -0.9695, -0.2301, -0.03974, -0.7356, -0.6762, 0.2362, -0.6782, 0.6959, 0.1844, -0.9429, 0.2774, 0.08431, -0.9695, -0.2301, 0.2441, -0.9374, 0.2486, -0.2171, 0.9387, -0.268, -0.1187, 0.9637, 0.239, -0.2693, 0.9229, -0.2751, -0.2549, 0.6476, -0.7181, -0.2549, 0.6476, -0.7181, -0.1769, 0.1996, -0.9638, -0.2618, 0.6619, -0.7023, -0.2171, 0.9387, -0.268, -0.1769, 0.1996, -0.9638, -0.05773, -0.2973, -0.953, -0.2409, 0.2066, -0.9483, -0.2618, 0.6619, -0.7023, 0.07301, -0.7147, -0.6957, -0.1596, -0.3051, -0.9388, -0.2409, 0.2066, -0.9483, -0.05773, -0.2973, -0.953, 0.004479, 0.7303, 0.6831, 0.1264, 0.3015, 0.9451, -0.1021, 0.7077, 0.6991, -0.2136, 0.9455, 0.2456, -0.2693, 0.9229, -0.2751, -0.1187, 0.9637, 0.239, 0.004479, 0.7303, 0.6831, -0.2136, 0.9455, 0.2456, 0.1593, -0.2343, 0.959, 0.03484, 0.2747, 0.9609, 0.2093, -0.2086, 0.9554, 0.2305, -0.664, 0.7113, -0.1021, 0.7077, 0.6991, 0.1264, 0.3015, 0.9451, 0.2093, -0.2086, 0.9554, 0.03484, 0.2747, 0.9609, -0.06536, 0.2798, 0.9578, -0.2058, 0.6772, 0.7064, -0.1021, 0.7077, 0.6991, 0.03484, 0.2747, 0.9609, 0.09262, -0.198, 0.9758, -0.06536, 0.2798, 0.9578, 0.03484, 0.2747, 0.9609, 0.1593, -0.2343, 0.959, 0.2362, -0.6782, 0.6959, 0.2287, -0.6394, 0.7341, 0.09262, -0.198, 0.9758, 0.1593, -0.2343, 0.959, -0.299, 0.9107, 0.2852, -0.3219, 0.9214, -0.2178, -0.2693, 0.9229, -0.2751, -0.2136, 0.9455, 0.2456, -0.1021, 0.7077, 0.6991, -0.2058, 0.6772, 0.7064, -0.299, 0.9107, 0.2852, -0.2136, 0.9455, 0.2456, -0.2621, 0.6857, -0.6791, -0.1302, 0.2529, -0.9587, -0.1769, 0.1996, -0.9638, -0.2549, 0.6476, -0.7181, -0.2693, 0.9229, -0.2751, -0.3219, 0.9214, -0.2178, -0.2621, 0.6857, -0.6791, -0.2549, 0.6476, -0.7181, 0.03589, -0.2519, -0.9671, 0.188, -0.683, -0.7058, 0.07301, -0.7147, -0.6957, -0.05773, -0.2973, -0.953, -0.1769, 0.1996, -0.9638, -0.1302, 0.2529, -0.9587, 0.03589, -0.2519, -0.9671, -0.05773, -0.2973, -0.953, 0.3008, -0.911, 0.2822, 0.2287, -0.6394, 0.7341, 0.2362, -0.6782, 0.6959, 0.2441, -0.9374, 0.2486, 0.2854, -0.9256, -0.2487, 0.3008, -0.911, 0.2822, 0.2441, -0.9374, 0.2486, 0.1834, -0.9484, -0.2588, 0.07301, -0.7147, -0.6957, 0.188, -0.683, -0.7058, 0.2854, -0.9256, -0.2487, 0.1834, -0.9484, -0.2588, -0.4374, 0.04714, -0.898, -0.4207, 0.08498, -0.9032, -0.4297, -0.4205, -0.7991, -0.4438, -0.4553, -0.7719, -0.4374, 0.04714, -0.898, -0.3184, 0.5373, -0.781, -0.3042, 0.5691, -0.7639, -0.4207, 0.08498, -0.9032, -0.1189, 0.8837, -0.4526, -0.1105, 0.9019, -0.4176, -0.3042, 0.5691, -0.7639, -0.3184, 0.5373, -0.781, -0.1189, 0.8837, -0.4526, 0.1076, 0.9942, -0.001221, 0.1086, 0.9931, 0.04367, -0.1105, 0.9019, -0.4176, 0.3005, 0.8396, 0.4525, 0.2942, 0.8172, 0.4956, 0.1086, 0.9931, 0.04367, 0.1076, 0.9942, -0.001221, 0.3005, 0.8396, 0.4525, 0.4085, 0.4614, 0.7875, 0.3959, 0.4215, 0.8158, 0.2942, 0.8172, 0.4956, 0.4027, -0.03968, 0.9145, 0.3864, -0.087, 0.9182, 0.3959, 0.4215, 0.8158, 0.4085, 0.4614, 0.7875, 0.08503, -0.8779, 0.4712, -0.1754, -0.9829, -0.05588, -0.138, -0.9903, -0.0186, 0.07824, -0.9013, 0.4262, -0.3575, -0.7893, -0.4992, -0.3238, -0.8219, -0.4686, -0.138, -0.9903, -0.0186, -0.1754, -0.9829, -0.05588, -0.3575, -0.7893, -0.4992, -0.138, -0.9903, -0.0186, 0.2844, -0.53, 0.7989, 0.08503, -0.8779, 0.4712, 0.07824, -0.9013, 0.4262, 0.2726, -0.5715, 0.774, 0.4027, -0.03968, 0.9145, 0.2844, -0.53, 0.7989, 0.2726, -0.5715, 0.774, 0.3864, -0.087, 0.9182, 0.3959, 0.4215, 0.8158, 0.3864, -0.087, 0.9182, 0.4172, 0.379, 0.826, 0.3269, 0.788, 0.5218, -0.1105, 0.9019, -0.4176, 0.1086, 0.9931, 0.04367, -0.074, 0.92, -0.3848, -0.2772, 0.6078, -0.7441, -0.074, 0.92, -0.3848, 0.1086, 0.9931, 0.04367, 0.2942, 0.8172, 0.4956, 0.1472, 0.986, 0.07863, -0.4207, 0.08498, -0.9032, -0.3042, 0.5691, -0.7639, -0.4087, 0.133, -0.9029, -0.4315, -0.3773, -0.8194, -0.4087, 0.133, -0.9029, -0.3042, 0.5691, -0.7639, -0.1105, 0.9019, -0.4176, -0.2772, 0.6078, -0.7441, -0.3412, -0.7862, -0.5152, -0.4297, -0.4205, -0.7991, -0.4207, 0.08498, -0.9032, -0.4315, -0.3773, -0.8194, 0.3864, -0.087, 0.9182, 0.2726, -0.5715, 0.774, 0.3937, -0.1312, 0.9098, 0.4172, 0.379, 0.826, 0.2726, -0.5715, 0.774, 0.07824, -0.9013, 0.4262, 0.261, -0.6059, 0.7515, 0.3937, -0.1312, 0.9098, 0.07824, -0.9013, 0.4262, -0.138, -0.9903, -0.0186, 0.05969, -0.9183, 0.3914, 0.261, -0.6059, 0.7515, -0.138, -0.9903, -0.0186, -0.3238, -0.8219, -0.4686, -0.1614, -0.9843, -0.07198, 0.05969, -0.9183, 0.3914, -0.1614, -0.9843, -0.07198, -0.3238, -0.8219, -0.4686, -0.4297, -0.4205, -0.7991, -0.3412, -0.7862, -0.5152, 0.8661, 0.4309, -0.2534, 0.7205, 0.6687, 0.1836, 0.9064, 0.3725, -0.1989, 0.8072, 0.05403, -0.5877, 0.491, -0.278, -0.8256, 0.7764, 0.08149, -0.625, 0.8661, 0.4309, -0.2534, 0.8072, 0.05403, -0.5877, -0.4937, 0.3066, 0.8138, -0.7937, -0.05983, 0.6053, -0.4778, 0.3138, 0.8205, -0.02482, 0.5626, 0.8264, -0.02482, 0.5626, 0.8264, 0.429, 0.6642, 0.6122, -0.0636, 0.5941, 0.8019, -0.4937, 0.3066, 0.8138, 0.429, 0.6642, 0.6122, 0.7678, 0.5947, 0.2383, 0.3821, 0.7256, 0.5723, -0.0636, 0.5941, 0.8019, 0.9064, 0.3725, -0.1989, 0.7205, 0.6687, 0.1836, 0.3821, 0.7256, 0.5723, 0.7678, 0.5947, 0.2383, -0.3999, -0.7021, -0.5892, 0.04498, -0.573, -0.8183, -0.429, -0.6423, -0.6351, -0.7799, -0.5724, -0.2533, -0.7799, -0.5724, -0.2533, -0.9184, -0.3433, 0.1966, -0.7403, -0.64, -0.2056, -0.3999, -0.7021, -0.5892, -0.9184, -0.3433, 0.1966, -0.8069, -0.01805, 0.5905, -0.8834, -0.4068, 0.2327, -0.7403, -0.64, -0.2056, -0.4778, 0.3138, 0.8205, -0.7937, -0.05983, 0.6053, -0.8834, -0.4068, 0.2327, -0.8069, -0.01805, 0.5905, -0.429, -0.6423, -0.6351, 0.04498, -0.573, -0.8183, 0.4758, -0.2861, -0.8317, 0.03776, -0.534, -0.8446, -0.8127, -0.5004, -0.2986, -0.429, -0.6423, -0.6351, 0.03776, -0.534, -0.8446, -0.4801, -0.58, -0.6581, 0.03776, -0.534, -0.8446, 0.491, -0.278, -0.8256, -0.02058, -0.5119, -0.8588, -0.4801, -0.58, -0.6581, 0.491, -0.278, -0.8256, 0.8072, 0.05403, -0.5877, 0.455, -0.3038, -0.837, -0.02058, -0.5119, -0.8588, -0.03792, 0.5125, 0.8579, -0.4778, 0.3138, 0.8205, -0.8069, -0.01805, 0.5905, -0.5136, 0.2877, 0.8084, -0.8069, -0.01805, 0.5905, -0.9184, -0.3433, 0.1966, -0.8427, -0.00972, 0.5383, -0.5136, 0.2877, 0.8084, -0.9184, -0.3433, 0.1966, -0.7799, -0.5724, -0.2533, -0.946, -0.2954, 0.1335, -0.8427, -0.00972, 0.5383, -0.7799, -0.5724, -0.2533, -0.429, -0.6423, -0.6351, -0.8127, -0.5004, -0.2986, -0.946, -0.2954, 0.1335, 0.8112, -0.00623, -0.5848, 0.9064, 0.3725, -0.1989, 0.7678, 0.5947, 0.2383, 0.94, 0.2958, -0.1699, 0.7678, 0.5947, 0.2383, 0.429, 0.6642, 0.6122, 0.8061, 0.5165, 0.2888, 0.94, 0.2958, -0.1699, 0.429, 0.6642, 0.6122, -0.02482, 0.5626, 0.8264, 0.448, 0.5964, 0.666, 0.8061, 0.5165, 0.2888, -0.02482, 0.5626, 0.8264, -0.4778, 0.3138, 0.8205, -0.03792, 0.5125, 0.8579, 0.448, 0.5964, 0.666, 0.8072, 0.05403, -0.5877, 0.9064, 0.3725, -0.1989, 0.8112, -0.00623, -0.5848, 0.455, -0.3038, -0.837, 0.4648, -0.2963, -0.8344, 0.1714, -0.6994, -0.6938, 0.1447, -0.679, -0.7197, 0.4598, -0.2872, -0.8403, 0.6461, 0.1859, -0.7402, 0.6288, 0.191, -0.7537, 0.4648, -0.2963, -0.8344, 0.4598, -0.2872, -0.8403, 0.6527, 0.6128, -0.4454, 0.6178, 0.6287, -0.4723, 0.6288, 0.191, -0.7537, 0.6461, 0.1859, -0.7402, 0.6527, 0.6128, -0.4454, 0.4772, 0.8781, -0.03487, 0.4355, 0.8977, -0.06646, 0.6178, 0.6287, -0.4723, 0.1668, 0.9097, 0.3803, 0.1314, 0.9259, 0.3543, 0.4355, 0.8977, -0.06646, 0.4772, 0.8781, -0.03487, -0.5088, 0.3044, 0.8053, -0.6921, -0.1678, 0.702, -0.6631, -0.1896, 0.7241, -0.5039, 0.2955, 0.8117, -0.1943, 0.6993, 0.6879, -0.5088, 0.3044, 0.8053, -0.5039, 0.2955, 0.8117, -0.2128, 0.7051, 0.6764, 0.1668, 0.9097, 0.3803, -0.1943, 0.6993, 0.6879, -0.2128, 0.7051, 0.6764, 0.1314, 0.9259, 0.3543, -0.6965, -0.5909, 0.4071, -0.6498, -0.619, 0.4412, -0.6631, -0.1896, 0.7241, -0.6921, -0.1678, 0.702, -0.2142, -0.8855, -0.4123, 0.1447, -0.679, -0.7197, 0.1714, -0.6994, -0.6938, -0.1703, -0.9119, -0.3735, -0.5217, -0.8532, -0.0003169, -0.2142, -0.8855, -0.4123, -0.1703, -0.9119, -0.3735, -0.4698, -0.8818, 0.04052, -0.6965, -0.5909, 0.4071, -0.5217, -0.8532, -0.0003169, -0.4698, -0.8818, 0.04052, -0.6498, -0.619, 0.4412, 0.4648, -0.2963, -0.8344, 0.6288, 0.191, -0.7537, 0.6429, 0.2006, -0.7392, 0.4722, -0.276, -0.8372, -0.6569, -0.1761, 0.7331, -0.6631, -0.1896, 0.7241, -0.6498, -0.619, 0.4412, -0.6593, -0.6088, 0.4411, -0.6593, -0.6088, 0.4411, -0.6498, -0.619, 0.4412, -0.4698, -0.8818, 0.04052, -0.4842, -0.8746, 0.02686, -0.4842, -0.8746, 0.02686, -0.4698, -0.8818, 0.04052, -0.1703, -0.9119, -0.3735, -0.1793, -0.9004, -0.3964, 0.1714, -0.6994, -0.6938, 0.1715, -0.6801, -0.7128, -0.1793, -0.9004, -0.3964, -0.1703, -0.9119, -0.3735, 0.4694, 0.8819, -0.04341, 0.4355, 0.8977, -0.06646, 0.1314, 0.9259, 0.3543, 0.1723, 0.912, 0.3723, 0.1723, 0.912, 0.3723, 0.1314, 0.9259, 0.3543, -0.2128, 0.7051, 0.6764, -0.1742, 0.7024, 0.6902, -0.1742, 0.7024, 0.6902, -0.2128, 0.7051, 0.6764, -0.5039, 0.2955, 0.8117, -0.4784, 0.3046, 0.8236, -0.6631, -0.1896, 0.7241, -0.6569, -0.1761, 0.7331, -0.4784, 0.3046, 0.8236, -0.5039, 0.2955, 0.8117, 0.6429, 0.2006, -0.7392, 0.6288, 0.191, -0.7537, 0.6178, 0.6287, -0.4723, 0.6411, 0.6227, -0.4487, 0.4355, 0.8977, -0.06646, 0.4694, 0.8819, -0.04341, 0.6411, 0.6227, -0.4487, 0.6178, 0.6287, -0.4723, -0.3024, -0.9142, -0.2698, -0.3553, -0.9331, -0.05652, 0.0161, -0.9482, 0.3173, -0.04784, -0.9775, 0.2053, -0.4597, -0.6248, -0.6311, -0.5105, -0.2223, -0.8306, -0.7441, -0.1729, -0.6453, -0.6381, -0.6493, -0.4138, -0.3024, -0.9142, -0.2698, -0.4597, -0.6248, -0.6311, -0.6381, -0.6493, -0.4138, -0.3553, -0.9331, -0.05652, -0.4598, 0.2256, -0.8589, -0.6382, 0.3553, -0.683, -0.7441, -0.1729, -0.6453, -0.5105, -0.2223, -0.8306, -0.3026, 0.6566, -0.6909, -0.04787, 0.9492, -0.3109, 0.01637, 0.9798, -0.1992, -0.3554, 0.7798, -0.5154, -0.4598, 0.2256, -0.8589, -0.3026, 0.6566, -0.6909, -0.3554, 0.7798, -0.5154, -0.6382, 0.3553, -0.683, 0.2291, 0.9558, 0.1843, 0.3729, 0.9138, 0.161, 0.01637, 0.9798, -0.1992, -0.04787, 0.9492, -0.3109, 0.4881, 0.2258, 0.8431, 0.4227, -0.2801, 0.8619, 0.6271, -0.3003, 0.7187, 0.7188, 0.1798, 0.6716, 0.4227, 0.6735, 0.6064, 0.4881, 0.2258, 0.8431, 0.7188, 0.1798, 0.6716, 0.627, 0.6196, 0.4723, 0.2291, 0.9558, 0.1843, 0.4227, 0.6735, 0.6064, 0.627, 0.6196, 0.4723, 0.3729, 0.9138, 0.161, 0.2291, -0.7356, 0.6375, 0.3729, -0.7108, 0.5964, 0.6271, -0.3003, 0.7187, 0.4227, -0.2801, 0.8619, 0.8195, 0.1473, 0.5538, 0.7341, -0.3696, 0.5697, 0.4109, -0.7719, 0.4851, 0.7071, -0.3559, 0.611, 0.4109, -0.7719, 0.4851, -0.02568, -0.9615, 0.2735, 0.4032, -0.7623, 0.5063, 0.7071, -0.3559, 0.611, -0.4124, 0.7609, -0.5009, -0.02184, 0.9682, -0.2492, 0.4137, 0.9099, 0.02937, -0.001959, 0.9655, -0.2605, 0.4137, 0.9099, 0.02937, 0.7355, 0.6048, 0.3055, 0.4119, 0.91, 0.04702, -0.001959, 0.9655, -0.2605, 0.7355, 0.6048, 0.3055, 0.8532, 0.1355, 0.5037, 0.7121, 0.6107, 0.3464, 0.4119, 0.91, 0.04702, 0.8532, 0.1355, 0.5037, 0.7341, -0.3696, 0.5697, 0.8195, 0.1473, 0.5538, 0.7121, 0.6107, 0.3464, -0.7203, -0.6071, -0.3356, -0.8736, -0.1254, -0.4702, -0.7608, 0.3672, -0.5351, -0.8274, -0.1463, -0.5422, -0.7608, 0.3672, -0.5351, -0.4514, 0.7675, -0.4551, -0.715, 0.3541, -0.6028, -0.8274, -0.1463, -0.5422, -0.4514, 0.7675, -0.4551, -0.02184, 0.9682, -0.2492, -0.4124, 0.7609, -0.5009, -0.715, 0.3541, -0.6028, -0.02568, -0.9615, 0.2735, -0.4548, -0.8906, -0.00613, -0.009555, -0.9636, 0.2673, 0.4032, -0.7623, 0.5063, -0.4548, -0.8906, -0.00613, -0.7629, -0.5839, -0.2776, -0.4199, -0.9066, -0.04136, -0.009555, -0.9636, 0.2673, -0.7629, -0.5839, -0.2776, -0.8736, -0.1254, -0.4702, -0.7203, -0.6071, -0.3356, -0.4199, -0.9066, -0.04136, 0.8532, 0.1355, 0.5037, 0.6271, -0.3003, 0.7187, 0.3729, -0.7108, 0.5964, 0.7341, -0.3696, 0.5697, 0.3729, -0.7108, 0.5964, 0.0161, -0.9482, 0.3173, 0.4109, -0.7719, 0.4851, 0.7341, -0.3696, 0.5697, -0.4514, 0.7675, -0.4551, 0.01637, 0.9798, -0.1992, 0.3729, 0.9138, 0.161, -0.02184, 0.9682, -0.2492, 0.3729, 0.9138, 0.161, 0.627, 0.6196, 0.4723, 0.4137, 0.9099, 0.02937, -0.02184, 0.9682, -0.2492, 0.627, 0.6196, 0.4723, 0.7188, 0.1798, 0.6716, 0.7355, 0.6048, 0.3055, 0.4137, 0.9099, 0.02937, 0.7188, 0.1798, 0.6716, 0.6271, -0.3003, 0.7187, 0.8532, 0.1355, 0.5037, 0.7355, 0.6048, 0.3055, -0.7629, -0.5839, -0.2776, -0.7441, -0.1729, -0.6453, -0.6382, 0.3553, -0.683, -0.8736, -0.1254, -0.4702, -0.6382, 0.3553, -0.683, -0.3554, 0.7798, -0.5154, -0.7608, 0.3672, -0.5351, -0.8736, -0.1254, -0.4702, -0.3554, 0.7798, -0.5154, 0.01637, 0.9798, -0.1992, -0.4514, 0.7675, -0.4551, -0.7608, 0.3672, -0.5351, 0.0161, -0.9482, 0.3173, -0.3553, -0.9331, -0.05652, -0.02568, -0.9615, 0.2735, 0.4109, -0.7719, 0.4851, -0.3553, -0.9331, -0.05652, -0.6381, -0.6493, -0.4138, -0.4548, -0.8906, -0.00613, -0.02568, -0.9615, 0.2735, -0.6381, -0.6493, -0.4138, -0.7441, -0.1729, -0.6453, -0.7629, -0.5839, -0.2776, -0.4548, -0.8906, -0.00613, -0.4232, -0.6796, -0.5992, -0.4815, -0.227, -0.8466, -0.3896, -0.6811, -0.6199, -0.2356, -0.9495, -0.2074, -0.02422, -0.9643, 0.2639, -0.2503, -0.9492, -0.1907, -0.4232, -0.6796, -0.5992, -0.2356, -0.9495, -0.2074, 0.4234, 0.2346, 0.8751, 0.3691, -0.2773, 0.887, 0.402, 0.237, 0.8844, 0.3446, 0.6905, 0.636, 0.3446, 0.6905, 0.636, 0.1883, 0.9574, 0.2189, 0.366, 0.6844, 0.6306, 0.4234, 0.2346, 0.8751, 0.1883, 0.9574, 0.2189, -0.02421, 0.967, -0.2536, 0.2009, 0.9539, 0.2232, 0.366, 0.6844, 0.6306, -0.02421, 0.967, -0.2536, -0.2356, 0.7186, -0.6543, -0.0255, 0.9701, -0.2413, 0.2009, 0.9539, 0.2232, -0.2356, 0.7186, -0.6543, -0.3896, 0.28, -0.8774, -0.2531, 0.7272, -0.6381, -0.0255, 0.9701, -0.2413, -0.3896, 0.28, -0.8774, -0.4458, -0.2317, -0.8646, -0.4203, 0.2884, -0.8603, -0.2531, 0.7272, -0.6381, -0.3896, -0.6811, -0.6199, -0.4815, -0.227, -0.8466, -0.4203, 0.2884, -0.8603, -0.4458, -0.2317, -0.8646, 0.1883, -0.7197, 0.6683, 0.3446, -0.2799, 0.8961, 0.2009, -0.7145, 0.6702, -0.02552, -0.9608, 0.2762, 0.402, 0.237, 0.8844, 0.3691, -0.2773, 0.887, 0.2009, -0.7145, 0.6702, 0.3446, -0.2799, 0.8961, -0.02422, -0.9643, 0.2639, 0.2046, -0.7184, 0.6649, 0.36, -0.279, 0.8903, 0.1883, -0.7197, 0.6683, -0.375, 0.2809, -0.8834, -0.2356, 0.7186, -0.6543, -0.02421, 0.967, -0.2536, -0.2195, 0.7202, -0.6582, -0.3896, -0.6811, -0.6199, -0.2197, -0.9528, -0.2098, -0.008515, -0.9648, 0.2627, -0.2356, -0.9495, -0.2074, -0.2195, 0.7202, -0.6582, -0.02421, 0.967, -0.2536, 0.1883, 0.9574, 0.2189, -0.007509, 0.9668, -0.2554, -0.007509, 0.9668, -0.2554, 0.1883, 0.9574, 0.2189, 0.3446, 0.6905, 0.636, 0.2046, 0.9546, 0.2165, 0.402, 0.237, 0.8844, 0.3599, 0.6868, 0.6314, 0.2046, 0.9546, 0.2165, 0.3446, 0.6905, 0.636, -0.2197, -0.9528, -0.2098, -0.3896, -0.6811, -0.6199, -0.4458, -0.2317, -0.8646, -0.375, -0.685, -0.6246, -0.375, -0.685, -0.6246, -0.4458, -0.2317, -0.8646, -0.3896, 0.28, -0.8774, -0.4319, -0.2334, -0.8712, -0.4319, -0.2334, -0.8712, -0.3896, 0.28, -0.8774, -0.2356, 0.7186, -0.6543, -0.375, 0.2809, -0.8834, 0.2046, -0.7184, 0.6649, -0.02422, -0.9643, 0.2639, -0.2356, -0.9495, -0.2074, -0.008515, -0.9648, 0.2627, 0.3599, 0.6868, 0.6314, 0.402, 0.237, 0.8844, 0.3446, -0.2799, 0.8961, 0.4168, 0.2353, 0.878, -0.03205, 0.2781, 0.96, 0.02096, 0.7544, 0.6561, -0.1768, 0.2329, 0.9563, -0.3148, -0.2436, 0.9174, 0.02096, 0.7544, 0.6561, 0.06901, 0.9836, 0.1664, 0.01057, 0.6616, 0.7498, -0.1768, 0.2329, 0.9563, 0.09841, 0.9421, -0.3205, 0.1079, 0.7029, -0.7031, 0.3452, 0.9202, -0.1848, 0.2006, 0.9216, 0.3323, 0.01057, 0.6616, 0.7498, 0.06901, 0.9836, 0.1664, 0.09841, 0.9421, -0.3205, 0.2006, 0.9216, 0.3323, 0.09844, 0.3203, -0.9422, 0.06899, -0.1665, -0.9836, 0.3452, 0.1849, -0.9201, 0.3999, 0.6481, -0.6481, 0.3452, 0.9202, -0.1848, 0.1079, 0.7029, -0.7031, 0.09844, 0.3203, -0.9422, 0.3999, 0.6481, -0.6481, -0.3658, -0.658, 0.6582, -0.3148, -0.9173, 0.2436, -0.08211, -0.7049, 0.7045, -0.0694, -0.2637, 0.9621, -0.3148, -0.9173, 0.2436, -0.1767, -0.9563, -0.233, -0.06939, -0.9621, 0.2637, -0.08211, -0.7049, 0.7045, -0.1767, -0.9563, -0.233, 0.01056, -0.7498, -0.6616, -0.03203, -0.96, -0.2782, -0.06939, -0.9621, 0.2637, 0.01056, -0.7498, -0.6616, 0.2006, -0.3323, -0.9216, 0.02088, -0.656, -0.7545, -0.03203, -0.96, -0.2782, 0.3452, 0.1849, -0.9201, 0.06899, -0.1665, -0.9836, 0.02088, -0.656, -0.7545, 0.2006, -0.3323, -0.9216, -0.2634, 0.3263, 0.9078, 0.01057, 0.6616, 0.7498, 0.2006, 0.9216, 0.3323, 0.02987, 0.7069, 0.7067, 0.3452, 0.9202, -0.1848, 0.3999, 0.6481, -0.6481, 0.5198, 0.8418, -0.1458, 0.316, 0.8933, 0.3198, 0.02987, 0.7069, 0.7067, 0.2006, 0.9216, 0.3323, 0.3452, 0.9202, -0.1848, 0.316, 0.8933, 0.3198, 0.2006, -0.3323, -0.9216, 0.01056, -0.7498, -0.6616, 0.304, -0.3135, -0.8996, 0.5134, 0.1511, -0.8447, 0.01056, -0.7498, -0.6616, -0.1767, -0.9563, -0.233, 0.01471, -0.7006, -0.7134, 0.304, -0.3135, -0.8996, -0.1767, -0.9563, -0.233, -0.3148, -0.9173, 0.2436, -0.2772, -0.9022, -0.3304, 0.01471, -0.7006, -0.7134, -0.3148, -0.9173, 0.2436, -0.3658, -0.658, 0.6582, -0.4906, -0.8591, 0.1458, -0.2772, -0.9022, -0.3304, -0.3658, -0.658, 0.6582, -0.3148, -0.2436, 0.9174, -0.566, -0.5819, 0.5841, -0.4906, -0.8591, 0.1458, -0.566, -0.5819, 0.5841, -0.3148, -0.2436, 0.9174, -0.1768, 0.2329, 0.9563, -0.4825, -0.1467, 0.8635, 0.3999, 0.6481, -0.6481, 0.3452, 0.1849, -0.9201, 0.5912, 0.5712, -0.5693, 0.5198, 0.8418, -0.1458, 0.5912, 0.5712, -0.5693, 0.3452, 0.1849, -0.9201, 0.2006, -0.3323, -0.9216, 0.5134, 0.1511, -0.8447, 0.6966, 0.02723, -0.7169, 0.4177, -0.3868, -0.8221, 0.745, -0.0566, -0.6647, 0.8669, 0.3518, -0.3532, 0.8669, 0.3518, -0.3532, 0.7481, 0.6609, 0.05884, 0.7966, 0.4273, -0.4276, 0.6966, 0.02723, -0.7169, 0.4239, 0.7836, 0.4541, 0.6965, 0.717, -0.02711, 0.7966, 0.4273, -0.4276, 0.7481, 0.6609, 0.05884, 0.02561, -0.7059, -0.7078, -0.3752, -0.8378, -0.3968, -0.01677, -0.7173, -0.6965, 0.4189, -0.4491, -0.7892, 0.745, -0.0566, -0.6647, 0.4177, -0.3868, -0.8221, 0.02561, -0.7059, -0.7078, 0.4189, -0.4491, -0.7892, -0.01186, 0.6903, 0.7234, -0.4385, 0.4127, 0.7984, 0.02572, 0.7077, 0.706, 0.4174, 0.8222, 0.3871, -0.4385, 0.4127, 0.7984, -0.7458, 0.028, 0.6656, -0.375, 0.3968, 0.8378, 0.02572, 0.7077, 0.706, -0.7458, 0.028, 0.6656, -0.8579, -0.364, 0.3627, -0.6704, -0.02663, 0.7415, -0.375, 0.3968, 0.8378, -0.8579, -0.364, 0.3627, -0.7477, -0.6633, -0.03182, -0.7786, -0.4439, 0.4436, -0.6704, -0.02663, 0.7415, -0.7477, -0.6633, -0.03182, -0.4423, -0.7934, -0.4182, -0.6705, -0.7414, 0.02634, -0.7786, -0.4439, 0.4436, -0.01677, -0.7173, -0.6965, -0.3752, -0.8378, -0.3968, -0.6705, -0.7414, 0.02634, -0.4423, -0.7934, -0.4182, 0.4762, -0.4588, -0.7501, -0.01677, -0.7173, -0.6965, -0.4423, -0.7934, -0.4182, 0.01638, -0.697, -0.7169, -0.4423, -0.7934, -0.4182, -0.7477, -0.6633, -0.03182, -0.4519, -0.7475, -0.4868, 0.01638, -0.697, -0.7169, -0.7477, -0.6633, -0.03182, -0.8579, -0.364, 0.3627, -0.7963, -0.5926, -0.1215, -0.4519, -0.7475, -0.4868, -0.8579, -0.364, 0.3627, -0.7458, 0.028, 0.6656, -0.9205, -0.2751, 0.2775, -0.7963, -0.5926, -0.1215, -0.7458, 0.028, 0.6656, -0.4385, 0.4127, 0.7984, -0.7907, 0.1176, 0.6008, -0.9205, -0.2751, 0.2775, -0.4385, 0.4127, 0.7984, -0.01186, 0.6903, 0.7234, -0.4424, 0.4775, 0.7591, -0.7907, 0.1176, 0.6008, 0.4239, 0.7836, 0.4541, 0.7481, 0.6609, 0.05884, 0.4831, 0.7389, 0.4696, 0.02645, 0.7045, 0.7092, -0.4424, 0.4775, 0.7591, -0.01186, 0.6903, 0.7234, 0.4239, 0.7836, 0.4541, 0.02645, 0.7045, 0.7092, 0.923, 0.2732, -0.2709, 0.745, -0.0566, -0.6647, 0.4189, -0.4491, -0.7892, 0.8045, -0.1039, -0.5848, 0.4189, -0.4491, -0.7892, -0.01677, -0.7173, -0.6965, 0.4762, -0.4588, -0.7501, 0.8045, -0.1039, -0.5848, 0.7481, 0.6609, 0.05884, 0.8669, 0.3518, -0.3532, 0.8073, 0.5795, 0.1118, 0.4831, 0.7389, 0.4696, 0.8669, 0.3518, -0.3532, 0.745, -0.0566, -0.6647, 0.923, 0.2732, -0.2709, 0.8073, 0.5795, 0.1118, -0.3724, -0.05051, 0.9267, 0.0908, 0.1662, 0.9819, -0.3952, -0.01566, 0.9184, -0.749, -0.2419, 0.6168, 0.9642, -0.02431, 0.2639, 0.9495, -0.2356, -0.2073, 0.9529, -0.2186, -0.2101, 0.9651, -0.006617, 0.2618, 0.7197, 0.1883, 0.6683, 0.28, 0.3446, 0.896, 0.7144, 0.201, 0.6702, 0.9608, -0.02553, 0.2762, 0.4168, 0.2353, 0.878, 0.3446, -0.2799, 0.8961, 0.1883, -0.7197, 0.6683, 0.36, -0.279, 0.8903, -0.02422, -0.9643, 0.2639, 0.1883, -0.7197, 0.6683, -0.02552, -0.9608, 0.2762, -0.2503, -0.9492, -0.1907, 0.0161, -0.9482, 0.3173, 0.3729, -0.7108, 0.5964, 0.2291, -0.7356, 0.6375, -0.04784, -0.9775, 0.2053, -0.3148, -0.2436, 0.9174, -0.3658, -0.658, 0.6582, -0.0694, -0.2637, 0.9621, -0.03205, 0.2781, 0.96, -0.1768, 0.2329, 0.9563, 0.01057, 0.6616, 0.7498, -0.2634, 0.3263, 0.9078, -0.4825, -0.1467, 0.8635, 0.4239, 0.7836, 0.4541, -0.01186, 0.6903, 0.7234, 0.4174, 0.8222, 0.3871, 0.6965, 0.717, -0.02711, 0.491, -0.278, -0.8256, 0.03776, -0.534, -0.8446, 0.4758, -0.2861, -0.8317, 0.7764, 0.08149, -0.625, 0.4648, -0.2963, -0.8344, 0.4722, -0.276, -0.8372, 0.1715, -0.6801, -0.7128, 0.1714, -0.6994, -0.6938, -0.4438, -0.4553, -0.7719, -0.4297, -0.4205, -0.7991, -0.3238, -0.8219, -0.4686, -0.3575, -0.7893, -0.4992, 0.2942, 0.8172, 0.4956, 0.3959, 0.4215, 0.8158, 0.3269, 0.788, 0.5218, 0.1472, 0.986, 0.07863, 0.2362, -0.6782, 0.6959, 0.1593, -0.2343, 0.959, 0.2305, -0.664, 0.7113, 0.1844, -0.9429, 0.2774, -0.05875, -0.108, -0.9924, -0.1586, 0.3853, -0.9091, 0.04915, -0.02001, -0.9986, 0.2501, -0.4832, -0.839, 0.9998, -0.007366, -0.01784, 0.8717, -0.1532, 0.4655, 0.9999, -0.0169, -0.001694, 0.8666, 0.08013, -0.4925, 0.5886, 0.7277, 0.3522, 0.9339, 0.01966, -0.3571, 0.7627, 0.56, -0.3237, 0.5527, 0.5286, -0.6443, -0.4063, 0.1058, -0.9076, -0.1703, 0.5221, -0.8357, -0.8692, 0.4781, 0.1264, -0.7953, 0.5701, -0.2061, -0.2057, 0.575, 0.7919, -0.4313, 0.7594, 0.4871, -0.06042, 0.8366, 0.5444, 0.769, 0.2832, 0.5731, 0.2293, -0.794, 0.563, 0.2178, -0.5009, 0.8376, -0.05422, -0.8412, 0.5379, -0.04936, -0.9988, 0.00117, 0.2178, -0.5009, 0.8376, 0.2293, -0.794, 0.563, 0.1799, -0.08637, 0.9799, 0.1701, 0.3997, 0.9007])] * 3)])

# ---- objects
ob_tree005 = bpy.data.objects.new('Tree005', me_tree005mesh)

# ---- transforms, parenting, visibility, modifiers, constraints
ob_tree005.location = (0.0, 0.0, 0.0)
ob_tree005.scale = (5.0, 5.0, 5.0)
ob_tree005.color = (0.8, 0.8, 0.8, 1.0)
ob_tree005.lineart.crease_threshold = 0.0

# ---- collection membership
scene.collection.objects.link(ob_tree005)

# ---- scene / render settings (as saved in the file)
scene.frame_start = 1; scene.frame_end = 250; scene.frame_set(1)
scene.render.engine = 'BLENDER_EEVEE_NEXT'
scene.render.fps = 30
scene.cycles.use_denoising = False
scene.cycles.samples = 128
scene.cycles.sampling_pattern = 'TABULATED_SOBOL'
scene.cycles.use_adaptive_sampling = False
scene.cycles.use_light_tree = False
scene.view_settings.view_transform = 'Filmic'
bpy.context.view_layer.update()

# ---- added for rendering (the .blend has no active camera and no usable light): camera, sun
cam_auto = bpy.data.cameras.new('AutoCamera')
cam_auto.lens = 50.0
cam_auto.sensor_width = 36.0
cam_auto.clip_end = 2263.95
ob_auto_camera = bpy.data.objects.new('AutoCamera', cam_auto)
scene.collection.objects.link(ob_auto_camera)
ob_auto_camera.location = (127.787, -154.66, 171.884)
ob_auto_camera.rotation_euler = (1.09748, -7.21219e-08, 0.694738)
scene.camera = ob_auto_camera
light_auto_sun = bpy.data.lights.new('AutoSun', 'SUN')
light_auto_sun.energy = 3.0
light_auto_sun.angle = 0.0523599
ob_auto_sun = bpy.data.objects.new('AutoSun', light_auto_sun)
scene.collection.objects.link(ob_auto_sun)
ob_auto_sun.rotation_euler = (0.872665, 0.174533, 0.523599)
bpy.context.view_layer.update()
